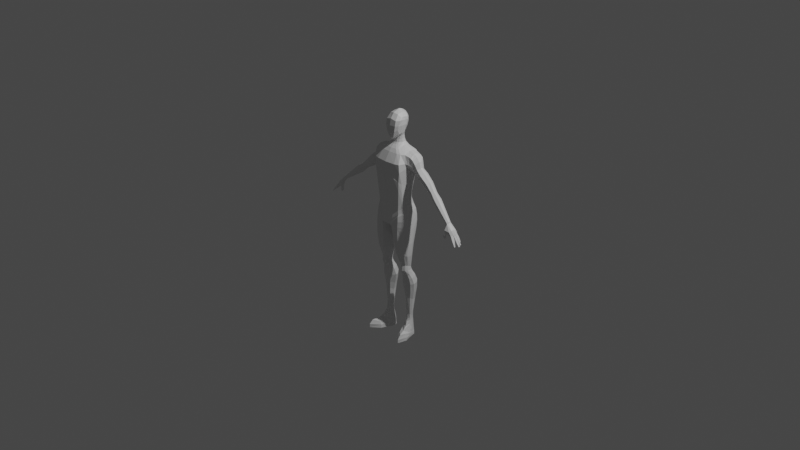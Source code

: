 # Source: basemale.blend  (saved by Blender 3.4.6; exported with 4.5.12 LTS)
import bpy
from mathutils import Matrix  # noqa: F401  (used for matrix-valued properties, if any)

bpy.ops.wm.read_factory_settings(use_empty=True)
scene = bpy.context.scene
scene.name = 'Scene'

# ---- collections
col_collection = bpy.data.collections.new('Collection'); scene.collection.children.link(col_collection)
col_mesh = bpy.data.collections.new('mesh'); scene.collection.children.link(col_mesh)
col_ref = bpy.data.collections.new('ref'); scene.collection.children.link(col_ref)

# ---- materials (node trees are filled in below, after node groups)
mat_material = bpy.data.materials.new('Material')
mat_material.alpha_threshold = 0.0
mat_material.use_transparent_shadow = False
mat_material.roughness = 0.5
mat_material.line_color = (0.0, 0.0, 0.0, 1.0)

# ---- material node trees
mat_material.use_nodes = True; mat_material.node_tree.nodes.clear()
_N = mat_material.node_tree.nodes; _L = mat_material.node_tree.links
n0 = _N.new('ShaderNodeOutputMaterial'); n0.name = 'Material Output'; n0.location = (300, 300)
n1 = _N.new('ShaderNodeBsdfPrincipled'); n1.name = 'Principled BSDF'; n1.location = (10, 300)
n1.distribution = 'GGX'
n1.subsurface_method = 'RANDOM_WALK_SKIN'
n1.inputs[3].default_value = 1.45
n1.inputs[27].default_value = (0.0, 0.0, 0.0, 1.0)
n1.inputs[28].default_value = 1.0
_L.new(n1.outputs[0], n0.inputs[0])
n0.is_active_output = True

# ---- world
world_world = bpy.data.worlds.new('World'); scene.world = world_world
world_world.use_nodes = True; world_world.node_tree.nodes.clear()
_N = world_world.node_tree.nodes; _L = world_world.node_tree.links
n0 = _N.new('ShaderNodeOutputWorld'); n0.name = 'World Output'; n0.location = (300, 300)
n1 = _N.new('ShaderNodeBackground'); n1.name = 'Background'; n1.location = (10, 300)
n1.inputs[0].default_value = (0.05088, 0.05088, 0.05088, 1.0)
_L.new(n1.outputs[0], n0.inputs[0])
n0.is_active_output = True
world_world.color = (0.05088, 0.05088, 0.05088)
world_world.use_sun_shadow = False
world_world.sun_shadow_jitter_overblur = 0.0

# ---- cameras
cam_camera = bpy.data.cameras.new('Camera')
cam_camera.clip_end = 100.0
cam_camera.ortho_scale = 7.314

# ---- lights
light_light = bpy.data.lights.new('Light', 'POINT')
light_light.transmission_factor = 0.0
light_light.energy = 1000.0
light_light.shadow_soft_size = 0.1
light_light.shadow_maximum_resolution = 0.006
light_light.use_absolute_resolution = True

# ---- meshes
me_cube = bpy.data.meshes.new('Cube')
me_cube.from_pydata([(0.1756, 0.07336, 0.777), (0.1608, 0.02189, 0.2875), (0.1661, -0.07752, 0.7695), (0.1618, -0.1099, 0.2573), (0.0, 0.07408, 0.2482), (5.448e-19, -0.133, 0.7781), (0.0, -0.163, 0.1896), (0.0, 0.1014, 0.7823), (0.1616, 0.02609, 0.3867), (0.1682, -0.1264, 0.4755), (0.0, 0.08161, 0.4437), (0.0, -0.1852, 0.5553), (0.1332, -0.1392, 0.2341), (0.1503, 0.08596, 0.7824), (0.1284, 0.04639, 0.272), (0.134, -0.1093, 0.7731), (0.1538, -0.1555, 0.4942), (0.139, 0.05108, 0.3862), (0.1817, 0.06789, 0.6134), (0.1921, -0.07679, 0.637), (0.0, 0.1006, 0.5936), (1.634e-18, -0.1777, 0.5773), (0.1691, -0.1606, 0.6049), (0.1615, 0.08545, 0.5936), (0.07256, 0.06733, 0.2606), (0.0959, -0.1243, 0.7766), (0.113, -0.1789, 0.53), (0.08003, -0.1562, 0.2079), (0.1039, 0.09553, 0.7823), (0.09306, 0.06717, 0.4065), (0.1163, 0.09477, 0.5936), (0.1141, -0.1697, 0.5754), (0.1829, 0.08824, 0.6782), (0.1839, -0.09536, 0.6857), (0.0, 0.116, 0.6883), (0.0, -0.1864, 0.6876), (0.1635, -0.1611, 0.6876), (0.1653, 0.0966, 0.6884), (0.1145, 0.1087, 0.6883), (0.1139, -0.1767, 0.6876), (0.1576, -0.01207, 0.7937), (0.1737, -0.07453, 0.2853), (0.1734, -0.1108, 0.1644), (0.08626, -0.05475, 0.8205), (0.178, -0.07908, 0.4471), (0.06053, 0.07369, 0.8126), (0.1908, -0.06346, 0.1907), (0.2028, -0.0337, 0.5923), (0.1767, -0.07037, 0.2351), (0.0, 0.07916, 0.8107), (0.1725, -0.02615, 0.2979), (0.1585, 0.02501, 0.7937), (0.1639, -0.11, 0.2091), (0.07731, -0.08389, 0.8144), (0.1708, -0.0267, 0.4103), (0.06027, -0.09942, 0.8111), (0.0, 0.09931, 0.1576), (0.2044, 0.005928, 0.5885), (0.0, 0.1101, 0.07583), (0.0, -0.1063, 0.8111), (0.1896, 0.06562, 0.09952), (0.1757, -0.1162, 0.1427), (0.0, 0.09636, 0.02851), (0.0, -0.1714, 0.01469), (0.1369, -0.1508, 0.1143), (0.1555, 0.09339, 0.05652), (0.04975, 0.09836, 0.0351), (0.0436, -0.169, 0.01773), (0.1992, -0.06317, 0.1588), (0.0, -0.06469, -0.006065), (0.008222, -0.06225, -0.003565), (0.2029, -0.007465, 0.1615), (0.0, -0.003245, -0.006065), (0.006582, -0.005349, -0.004667), (0.1363, -0.1422, 0.1389), (0.1293, -0.138, 0.1791), (0.0, -0.1619, 0.1174), (0.0, -0.1658, 0.06999), (0.07048, -0.1555, 0.134), (0.06648, -0.1617, 0.08631), (0.1779, 0.06253, 0.1658), (0.1635, 0.04589, 0.222), (0.1775, -0.01912, 0.2399), (0.1923, -0.01092, 0.1949), (0.06203, 0.1066, 0.09271), (0.06209, 0.09305, 0.1701), (0.128, 0.08096, 0.1876), (0.1429, 0.09127, 0.1264), (0.06532, 0.04121, 0.8462), (0.06537, -0.04047, 0.8442), (0.0, -0.07123, 0.8434), (0.0, 0.06499, 0.8434), (0.05561, 0.04813, 0.8457), (0.04664, -0.05756, 0.8434), (0.02587, -0.06713, 0.8425), (0.03142, 0.05909, 0.844), (0.0633, -0.009095, 0.8598), (0.0, -0.05954, 0.8598), (0.04305, -0.04304, 0.8598), (0.02495, -0.05587, 0.8598), (0.0633, 0.01371, 0.8598), (0.0, 0.05545, 0.8598), (0.04938, 0.0414, 0.8598), (0.0281, 0.05255, 0.8598), (0.08497, -0.0106, 0.8374), (0.08497, 0.01814, 0.8374), (0.08504, 0.0533, 0.82), (0.07893, 0.06446, 0.8162), (0.05663, 0.006632, 0.9354), (0.05746, -0.01008, 0.9324), (0.0, 0.03708, 0.9277), (0.0, -0.0462, 0.9159), (0.04795, 0.02446, 0.9354), (0.04994, -0.02923, 0.9249), (0.03072, 0.03366, 0.9329), (0.03065, -0.04327, 0.9165), (0.02542, -0.04878, 0.8904), (0.04776, 0.03231, 0.8904), (0.02847, 0.04339, 0.8904), (0.0, 0.04592, 0.8904), (0.05654, 0.009445, 0.8904), (0.05654, -0.01048, 0.8904), (0.04357, -0.03472, 0.8904), (0.0, -0.052, 0.8904), (0.2815, 0.05767, 0.6922), (0.2791, -0.05349, 0.6902), (0.2327, 0.0484, 0.5991), (0.2412, -0.04333, 0.6162), (0.2522, 0.06887, 0.6336), (0.2575, -0.05669, 0.6467), (0.2919, -0.009435, 0.7141), (0.2319, -0.0197, 0.5975), (0.2919, 0.02433, 0.7141), (0.2271, 0.007855, 0.5878), (0.1504, -0.02259, -1.102), (0.1723, -0.0112, -1.093), (0.1755, 0.02693, -1.07), (0.16, 0.04786, -1.098), (0.127, -0.01726, -1.092), (0.1417, 0.04922, -1.103), (0.1233, 0.04089, -1.097), (0.1075, 0.005387, -1.072), (0.1784, 0.008774, -1.07), (0.1101, 0.02532, -1.075), (0.06459, -0.1666, -0.01417), (0.06545, 0.08303, -0.01719), (0.1442, 0.07407, -0.03596), (0.209, 0.002972, -0.068), (0.1347, -0.1537, -0.02577), (0.2165, -0.06892, -0.06818), (0.1985, -0.1195, -0.0479), (0.189, 0.0572, -0.05419), (0.02437, -0.06004, -0.01198), (0.02273, -0.00775, -0.01306), (0.06326, 0.08668, 0.006267), (0.2094, 0.007772, -0.02102), (0.217, -0.06822, -0.02134), (0.1897, 0.06199, -0.01944), (0.061, -0.1679, 0.002382), (0.1447, 0.08071, -0.006735), (0.1346, -0.1541, 0.004362), (0.1987, -0.1167, -0.005308), (0.0134, -0.0605, -0.005054), (0.01175, -0.0079, -0.006144), (0.05906, 0.09252, 0.02068), (0.2087, 0.0001532, 0.07026), (0.2108, -0.06724, 0.06871), (0.1922, 0.06585, 0.04004), (0.05588, -0.1685, 0.01006), (0.1527, 0.08788, 0.02509), (0.1383, -0.1524, 0.05932), (0.1898, -0.1165, 0.06868), (0.01081, -0.06137, -0.004309), (0.009166, -0.006625, -0.005405), (0.1144, -0.08406, -0.5109), (0.1803, -0.01126, -0.5109), (0.09395, -0.04212, -0.5109), (0.1399, -0.09379, -0.5109), (0.1435, 0.0293, -0.5109), (0.1657, 0.01637, -0.5109), (0.1809, -0.05029, -0.5109), (0.1695, -0.07577, -0.5109), (0.09371, -0.02371, -0.5109), (0.1129, 0.01862, -0.5109), (0.1148, -0.08428, -0.448), (0.0956, -0.04057, -0.4591), (0.1425, 0.02384, -0.491), (0.1765, -0.04815, -0.4572), (0.09532, -0.02006, -0.4685), (0.1756, -0.01228, -0.4725), (0.139, -0.09167, -0.4476), (0.1628, 0.012, -0.486), (0.1663, -0.07278, -0.4488), (0.1136, 0.01591, -0.4879), (0.19, 0.0001146, -0.5442), (0.1404, -0.06263, -0.5759), (0.1722, 0.02427, -0.5353), (0.1778, -0.04766, -0.5693), (0.1069, 0.02623, -0.5346), (0.108, -0.05514, -0.5695), (0.08289, -0.02477, -0.5593), (0.1447, 0.03527, -0.5311), (0.1914, -0.03191, -0.5609), (0.08327, -0.01, -0.5499), (0.1879, 0.04186, -0.8634), (0.1466, -0.02767, -0.8386), (0.174, 0.07345, -0.8235), (0.1771, -0.013, -0.8472), (0.1178, 0.07589, -0.8226), (0.1189, -0.01925, -0.8475), (0.09713, 0.01768, -0.8633), (0.1492, 0.08281, -0.8082), (0.1893, 0.0128, -0.8663), (0.09989, 0.04306, -0.8523), (0.1084, -0.02779, -0.7671), (0.08024, 0.01941, -0.7801), (0.1503, 0.09219, -0.7157), (0.204, 0.01241, -0.7819), (0.08349, 0.04474, -0.7709), (0.2035, 0.05147, -0.769), (0.1461, -0.03904, -0.7554), (0.1838, 0.08086, -0.7341), (0.1885, -0.01925, -0.7668), (0.1067, 0.08375, -0.7331), (0.0926, -0.03763, -0.6758), (0.05451, 0.009791, -0.6691), (0.1479, 0.0849, -0.6355), (0.219, 0.001966, -0.6704), (0.05401, 0.03257, -0.6659), (0.2181, 0.04263, -0.6605), (0.1418, -0.04892, -0.6779), (0.1913, 0.07265, -0.6443), (0.1978, -0.02865, -0.6756), (0.09004, 0.07539, -0.6435), (0.07481, -0.1553, -0.1455), (0.03328, -0.07614, -0.151), (0.1458, 0.04423, -0.1819), (0.2148, -0.07327, -0.1886), (0.03215, -0.03253, -0.159), (0.207, -0.009547, -0.1978), (0.1376, -0.1579, -0.1525), (0.1884, 0.02535, -0.1976), (0.1988, -0.1194, -0.1716), (0.07662, 0.04408, -0.1673), (0.1989, -0.02062, -0.3437), (0.1381, -0.1345, -0.3077), (0.1791, 0.01233, -0.3503), (0.1856, -0.1087, -0.3168), (0.09138, 0.02365, -0.3362), (0.09286, -0.1324, -0.3042), (0.05826, -0.06807, -0.3127), (0.1444, 0.02769, -0.345), (0.2019, -0.07659, -0.3296), (0.05755, -0.03447, -0.3223), (0.09864, -0.04638, -0.6112), (0.06576, -0.007488, -0.6027), (0.1465, 0.06009, -0.5718), (0.2079, -0.01497, -0.6042), (0.06569, 0.01128, -0.5965), (0.2067, 0.02137, -0.5909), (0.1411, -0.05577, -0.6154), (0.1834, 0.04846, -0.5783), (0.1898, -0.03815, -0.611), (0.09672, 0.05081, -0.5776), (0.1786, 0.02536, -1.035), (0.1466, -0.01711, -1.048), (0.1633, 0.04432, -1.033), (0.1695, -0.009372, -1.044), (0.1237, 0.04506, -1.033), (0.1241, -0.01281, -1.044), (0.1073, 0.008461, -1.036), (0.1472, 0.05176, -1.033), (0.1788, 0.008115, -1.037), (0.1096, 0.02737, -1.034), (0.1543, -0.03537, -1.126), (0.1755, -0.0121, -1.115), (0.1749, 0.02862, -1.096), (0.1595, 0.05049, -1.124), (0.126, -0.01799, -1.114), (0.1401, 0.05377, -1.13), (0.1222, 0.04416, -1.124), (0.1087, 0.0004547, -1.097), (0.1784, 0.008197, -1.097), (0.1096, 0.02592, -1.101), (0.1708, -0.06891, -1.169), (0.1843, -0.1134, -1.198), (0.2116, -0.1864, -1.206), (0.2179, -0.2242, -1.248), (0.2166, -0.2239, -1.288), (0.1325, 0.06457, -1.167), (0.1287, 0.06883, -1.201), (0.1243, 0.07248, -1.238), (0.1231, 0.072, -1.259), (0.1218, 0.07218, -1.288), (0.165, 0.05241, -1.203), (0.1003, 0.0427, -1.202), (0.1684, 0.05331, -1.237), (0.09197, 0.04091, -1.237), (0.1704, 0.05443, -1.26), (0.088, 0.04162, -1.26), (0.1723, 0.05546, -1.288), (0.08404, 0.04307, -1.288), (0.1624, 0.05195, -1.164), (0.1101, 0.04483, -1.163), (0.1762, 0.03269, -1.157), (0.09649, 0.02442, -1.156), (0.1842, 0.03058, -1.204), (0.08198, 0.02397, -1.202), (0.1891, 0.02987, -1.236), (0.07413, 0.02129, -1.238), (0.195, 0.02907, -1.262), (0.07217, 0.02057, -1.264), (0.1976, 0.02846, -1.288), (0.07038, 0.01959, -1.288), (0.2084, -0.0201, -1.288), (0.0745, -0.03071, -1.288), (0.1735, -0.08412, -1.288), (0.1425, -0.004257, -1.288), (0.127, 0.03568, -1.288), (0.2182, -0.05885, -1.288), (0.1017, -0.08485, -1.288), (0.1996, -0.007464, -1.207), (0.08775, -0.01864, -1.207), (0.2041, -0.01314, -1.242), (0.08165, -0.02201, -1.242), (0.1882, 0.00464, -1.15), (0.1031, -0.005663, -1.151), (0.2073, -0.01579, -1.262), (0.0777, -0.02717, -1.262), (0.1069, -0.05544, -1.21), (0.201, -0.03738, -1.21), (0.1004, -0.06741, -1.243), (0.2127, -0.04625, -1.244), (0.1244, -0.02947, -1.159), (0.1829, -0.01806, -1.152), (0.1013, -0.07637, -1.265), (0.2164, -0.05249, -1.265), (0.2415, -0.1221, -1.288), (0.1255, -0.1469, -1.288), (0.1929, -0.1486, -1.288), (0.1282, -0.1388, -1.253), (0.1485, -0.1346, -1.224), (0.225, -0.1129, -1.218), (0.2406, -0.1134, -1.256), (0.2393, 0.08082, 0.6562), (0.2221, 0.084, 0.6654), (0.2366, 0.06826, 0.7553), (0.2619, 0.06673, 0.7351), (0.2328, -0.05183, 0.6257), (0.2196, -0.05585, 0.6329), (0.2163, -0.02874, 0.603), (0.2245, -0.02398, 0.6023), (0.2229, 0.0571, 0.6047), (0.2116, 0.05927, 0.6103), (0.2638, 0.02691, 0.7563), (0.2222, 0.02635, 0.7786), (0.2216, -0.01204, 0.7787), (0.2635, -0.01155, 0.7564), (0.2126, 0.007791, 0.5916), (0.2192, 0.008478, 0.5907), (0.2573, -0.0633, 0.7316), (0.2297, -0.06546, 0.7507), (0.2253, -0.07483, 0.6755), (0.2418, -0.06774, 0.6663), (0.3015, 0.04646, 0.6376), (0.2994, -0.04166, 0.6362), (0.2528, 0.03759, 0.5828), (0.2619, -0.03334, 0.5938), (0.2738, 0.05507, 0.6057), (0.2769, -0.04469, 0.6108), (0.3114, -0.007043, 0.6531), (0.2513, -0.01596, 0.5812), (0.3114, 0.019, 0.6531), (0.2441, 0.00608, 0.5722), (0.7578, -0.0371, 0.2474), (0.7479, -0.08152, 0.2458), (0.7364, -0.03809, 0.2271), (0.7289, -0.07167, 0.2239), (0.7472, -0.03131, 0.2353), (0.7345, -0.08036, 0.2321), (0.7573, -0.06547, 0.2528), (0.7297, -0.06001, 0.2253), (0.7598, -0.05311, 0.2531), (0.7311, -0.05032, 0.2263), (0.2021, 0.0862, 0.6718), (0.2071, -0.06536, 0.6347), (0.1967, 0.06358, 0.6119), (0.1903, 0.02568, 0.7861), (0.2005, -0.06901, 0.7599), (0.2056, 0.07095, 0.7662), (0.2085, -0.03065, 0.5991), (0.1896, -0.01206, 0.7862), (0.2085, 0.006859, 0.59), (0.2077, -0.08185, 0.6806), (0.4743, -0.03818, 0.4424), (0.4919, -0.03995, 0.4631), (0.4666, -0.02677, 0.4312), (0.4701, 0.02455, 0.4242), (0.462, 0.003272, 0.4194), (0.5043, -0.01612, 0.474), (0.5077, 0.002241, 0.474), (0.4625, -0.0127, 0.4235), (0.5051, 0.02532, 0.4644), (0.4858, 0.03622, 0.4397), (0.4833, -0.03841, 0.471), (0.4527, 0.005195, 0.4269), (0.4988, 0.004385, 0.4822), (0.4764, 0.03862, 0.4474), (0.4655, -0.03673, 0.4501), (0.4574, -0.02523, 0.4389), (0.4607, 0.02681, 0.4319), (0.4955, -0.01422, 0.4822), (0.4533, -0.01106, 0.4311), (0.4959, 0.02771, 0.4724), (0.4859, -0.04009, 0.4325), (0.4785, -0.02884, 0.4213), (0.4818, 0.0217, 0.4145), (0.5156, -0.01836, 0.4636), (0.4745, -0.01499, 0.4137), (0.5162, 0.02261, 0.4543), (0.5032, -0.04184, 0.4529), (0.4739, 0.000735, 0.4097), (0.5189, -0.0002658, 0.4636), (0.4972, 0.03333, 0.43), (0.5386, -0.05834, 0.3849), (0.5292, -0.04501, 0.371), (0.5334, 0.01718, 0.3625), (0.575, -0.03229, 0.4234), (0.5243, -0.02768, 0.3615), (0.5754, 0.01697, 0.4117), (0.5598, -0.06056, 0.4101), (0.5236, -0.008548, 0.3567), (0.5791, -0.009941, 0.4233), (0.5519, 0.03019, 0.3815), (0.4239, -0.04265, 0.5363), (0.3702, 0.006148, 0.4723), (0.4349, 0.01907, 0.5516), (0.3967, 0.05641, 0.5035), (0.3996, -0.04567, 0.5076), (0.3863, -0.03367, 0.492), (0.3782, 0.03803, 0.4823), (0.4349, -0.007251, 0.5516), (0.3772, -0.01564, 0.4813), (0.4258, 0.04761, 0.5379), (0.3519, -0.05103, 0.5998), (0.2948, 0.003864, 0.532), (0.3634, 0.01867, 0.6162), (0.3229, 0.06035, 0.5648), (0.3262, -0.05446, 0.5694), (0.3119, -0.04123, 0.5529), (0.3031, 0.04004, 0.5425), (0.3634, -0.01119, 0.6162), (0.3022, -0.02078, 0.5414), (0.3539, 0.05042, 0.6013), (0.7646, -0.03752, 0.2403), (0.7547, -0.08441, 0.2363), (0.7461, -0.03677, 0.2206), (0.7363, -0.07383, 0.2195), (0.7583, -0.0317, 0.2307), (0.7399, -0.08435, 0.2238), (0.7617, -0.06706, 0.2415), (0.7375, -0.0626, 0.2212), (0.7645, -0.05345, 0.2434), (0.7415, -0.05044, 0.2227), (0.7892, -0.1067, 0.1457), (0.8001, -0.02302, 0.1668), (0.8031, -0.1058, 0.175), (0.8161, -0.02437, 0.1823), (0.7963, -0.03457, 0.1641), (0.7972, -0.05697, 0.1679), (0.7884, -0.08111, 0.1632), (0.8143, -0.08431, 0.1883), (0.8209, -0.05919, 0.191), (0.8213, -0.03712, 0.1888), (0.8106, -0.1009, 0.134), (0.8257, -0.0215, 0.1376), (0.8237, -0.1029, 0.1453), (0.8368, -0.02325, 0.1473), (0.8314, -0.0379, 0.1342), (0.8313, -0.05634, 0.1355), (0.8264, -0.07431, 0.1334), (0.8412, -0.07875, 0.1466), (0.8493, -0.05919, 0.1512), (0.8466, -0.04029, 0.1474), (0.8146, -0.1002, 0.1327), (0.8257, -0.1019, 0.1424), (0.8406, -0.08131, 0.1434), (0.828, -0.07753, 0.1322), (0.8292, -0.07457, 0.1321), (0.8425, -0.07854, 0.1439), (0.8497, -0.06104, 0.148), (0.8336, -0.0585, 0.134), (0.8336, -0.05642, 0.1338), (0.8504, -0.05906, 0.1484), (0.8479, -0.0415, 0.1449), (0.8338, -0.03927, 0.1326), (0.8293, -0.02292, 0.1365), (0.8333, -0.03741, 0.1342), (0.8455, -0.03933, 0.1448), (0.8382, -0.02433, 0.1443), (0.8928, -0.1095, 0.05144), (0.8887, -0.1194, 0.04987), (0.8933, -0.1202, 0.05387), (0.8981, -0.111, 0.05596), (0.9119, -0.07216, 0.04613), (0.909, -0.08295, 0.04487), (0.9179, -0.08561, 0.05281), (0.9227, -0.07386, 0.05557), (0.9051, -0.05047, 0.0541), (0.905, -0.0626, 0.05497), (0.9168, -0.06447, 0.06531), (0.915, -0.05205, 0.0628), (0.8898, -0.03223, 0.08198), (0.884, -0.0313, 0.07685), (0.8862, -0.04105, 0.07576), (0.8942, -0.04232, 0.08278), (0.8545, -0.08793, 0.09891), (0.875, -0.09956, 0.07322), (0.8677, -0.1154, 0.07155), (0.8448, -0.1084, 0.09701), (0.8751, -0.1166, 0.07802), (0.8537, -0.111, 0.1052), (0.8836, -0.102, 0.08062), (0.8663, -0.0901, 0.1087), (0.865, -0.06218, 0.09644), (0.891, -0.06666, 0.06712), (0.8868, -0.08219, 0.06531), (0.8603, -0.07936, 0.09444), (0.8996, -0.08603, 0.07673), (0.8745, -0.08359, 0.1071), (0.9066, -0.06912, 0.08071), (0.8822, -0.0649, 0.1115), (0.8578, -0.0408, 0.103), (0.8814, -0.04504, 0.07678), (0.8812, -0.06238, 0.07802), (0.8576, -0.05968, 0.1043), (0.8982, -0.06505, 0.0928), (0.876, -0.06259, 0.1204), (0.8956, -0.04729, 0.08921), (0.8733, -0.04325, 0.1165), (0.8579, -0.02371, 0.1222), (0.8742, -0.02674, 0.1022), (0.866, -0.02544, 0.09501), (0.8483, -0.0222, 0.1139), (0.8677, -0.03936, 0.09505), (0.8508, -0.03836, 0.1133), (0.8789, -0.04113, 0.1048), (0.8639, -0.04043, 0.1247), (0.7619, -0.08787, 0.1547), (0.7763, -0.1021, 0.1533), (0.7386, -0.106, 0.1752), (0.7508, -0.1135, 0.1821), (0.7696, -0.1117, 0.1621), (0.7373, -0.09202, 0.1742), (0.7598, -0.09804, 0.1309), (0.7622, -0.1092, 0.1202), (0.7364, -0.1083, 0.1381), (0.7398, -0.1205, 0.1389), (0.7566, -0.1188, 0.126), (0.7397, -0.09698, 0.1423), (0.7581, -0.09486, 0.1014), (0.7603, -0.1067, 0.09111), (0.7396, -0.1069, 0.105), (0.7435, -0.1176, 0.1063), (0.7569, -0.1162, 0.09603), (0.7434, -0.09408, 0.1097), (1.34e-18, -0.09231, 0.8941), (0.0, -0.1236, 0.9734), (0.0, -0.1236, 1.046), (0.0, -0.1103, 1.113), (0.0, -0.002863, 1.189), (0.0, 0.08841, 1.142), (4.162e-19, -0.07123, 1.164), (0.0, 0.1002, 1.099), (0.0, 0.09945, 1.044), (0.0, 0.08473, 0.9867), (1.261e-18, 0.05994, 0.9512), (1.34e-18, -0.1127, 0.911), (0.05036, -0.1146, 0.9869), (0.06172, -0.1146, 1.045), (0.06123, -0.104, 1.098), (0.04858, -0.06251, 1.153), (0.03079, -0.1058, 0.9264), (0.07166, -0.08321, 0.9972), (0.08099, -0.08321, 1.045), (0.08784, -0.07029, 1.1), (0.0746, -0.04939, 1.126), (0.06698, -0.06319, 0.9535), (0.01792, -0.08703, 0.9008), (0.04858, -0.01155, 1.165), (0.07803, -0.02175, 1.128), (0.08058, -0.03848, 1.006), (0.0881, -0.03876, 1.045), (0.08762, -0.03028, 1.098), (0.07086, -0.03066, 0.9601), (0.06098, 0.05064, 1.025), (0.06173, 0.06002, 1.11), (0.05439, 0.03888, 0.9936), (0.04103, 0.07422, 1.126), (0.05613, 0.02338, 0.9642), (0.06877, 0.05973, 1.08), (1.608e-18, 0.02927, 1.181), (1.608e-18, 0.05969, 1.165), (0.04687, 0.0194, 1.165), (0.05167, 0.04653, 1.147), (0.08112, 0.00634, 1.125), (0.07816, 0.03777, 1.119), (0.08544, 0.003146, 1.097), (0.08227, 0.03585, 1.094), (0.08522, -0.001403, 1.044), (0.07748, 0.02795, 1.04), (0.07802, -0.004727, 1.008), (0.07048, 0.02043, 1.006), (0.06925, -0.009448, 0.9622), (0.06562, 0.008807, 0.9637), (0.04144, 0.08473, 1.082), (0.03434, 0.09247, 1.097), (0.04724, 0.08046, 1.056), (0.03964, 0.05595, 0.9809), (0.0423, 0.06986, 1.009), (0.03505, 0.04666, 0.9611), (0.0, 0.09982, 1.072), (5.202e-19, 0.07422, 0.9684), (0.161, 0.01964, 0.3139), (0.1655, -0.12, 0.3741), (-0.0002464, 0.06678, 0.2867), (0.0, -0.1764, 0.4159), (0.1298, 0.04464, 0.3052), (0.1468, -0.1496, 0.396), (0.07652, 0.06088, 0.2933), (0.1018, -0.1701, 0.4077), (0.1756, -0.07801, 0.3515), (0.172, -0.02968, 0.3288)], [], [(79, 77, 63, 67), (37, 13, 0, 32), (39, 25, 5, 35), (59, 55, 94, 90), (630, 26, 11, 626), (627, 17, 8, 623), (631, 44, 9, 624), (629, 29, 17, 627), (624, 9, 16, 628), (105, 106, 88, 100), (33, 2, 15, 36), (38, 28, 13, 37), (87, 80, 60, 65), (29, 30, 23, 17), (9, 19, 22, 16), (26, 31, 21, 11), (17, 23, 18, 8), (44, 47, 19, 9), (16, 22, 31, 26), (10, 20, 30, 29), (42, 74, 64, 61), (34, 7, 28, 38), (625, 10, 29, 629), (628, 16, 26, 630), (107, 45, 95, 92), (36, 15, 25, 39), (22, 36, 39, 31), (20, 34, 38, 30), (30, 38, 37, 23), (19, 33, 36, 22), (31, 39, 35, 21), (23, 37, 32, 18), (55, 53, 93, 94), (58, 84, 66, 62), (54, 57, 47, 44), (46, 42, 61, 68), (43, 104, 96, 89), (632, 54, 44, 631), (45, 49, 91, 95), (83, 46, 68, 71), (74, 79, 67, 64), (104, 105, 100, 96), (623, 8, 54, 632), (53, 43, 89, 93), (80, 83, 71, 60), (8, 18, 57, 54), (84, 87, 65, 66), (106, 107, 92, 88), (269, 138, 134, 265), (266, 137, 139, 271), (69, 70, 67, 63), (72, 73, 70, 69), (270, 141, 138, 269), (268, 140, 143, 273), (264, 136, 137, 266), (273, 143, 141, 270), (62, 66, 73, 72), (24, 14, 86, 85), (85, 86, 87, 84), (1, 50, 82, 81), (81, 82, 83, 80), (12, 27, 78, 75), (75, 78, 79, 74), (50, 41, 48, 82), (82, 48, 46, 83), (41, 3, 52, 48), (48, 52, 42, 46), (4, 24, 85, 56), (56, 85, 84, 58), (3, 12, 75, 52), (52, 75, 74, 42), (14, 1, 81, 86), (86, 81, 80, 87), (27, 6, 76, 78), (78, 76, 77, 79), (99, 97, 90, 94), (96, 98, 93, 89), (98, 99, 94, 93), (121, 120, 108, 109), (118, 119, 110, 114), (117, 118, 114, 112), (95, 91, 101, 103), (88, 92, 102, 100), (92, 95, 103, 102), (0, 13, 107, 106), (15, 2, 43, 53), (40, 51, 105, 104), (28, 7, 49, 45), (2, 40, 104, 43), (25, 15, 53, 55), (13, 28, 45, 107), (51, 0, 106, 105), (5, 25, 55, 59), (569, 572, 581, 580), (577, 567, 578, 582), (568, 569, 580, 579), (122, 121, 109, 113), (120, 117, 112, 108), (123, 116, 115, 111), (116, 122, 113, 115), (99, 98, 122, 116), (97, 99, 116, 123), (100, 102, 117, 120), (98, 96, 121, 122), (102, 103, 118, 117), (103, 101, 119, 118), (96, 100, 120, 121), (344, 347, 124, 128), (348, 351, 131, 127), (352, 344, 128, 126), (354, 357, 130, 132), (351, 359, 133, 131), (360, 363, 129, 125), (363, 348, 127, 129), (359, 352, 126, 133), (357, 360, 125, 130), (347, 354, 132, 124), (271, 139, 140, 268), (267, 135, 142, 272), (272, 142, 136, 264), (163, 154, 145, 153), (162, 163, 153, 152), (158, 162, 152, 144), (159, 157, 151, 146), (156, 161, 150, 149), (161, 160, 148, 150), (155, 156, 149, 147), (154, 159, 146, 145), (160, 158, 144, 148), (157, 155, 147, 151), (265, 134, 135, 267), (167, 165, 155, 157), (170, 168, 158, 160), (164, 169, 159, 154), (165, 166, 156, 155), (171, 170, 160, 161), (166, 171, 161, 156), (169, 167, 157, 159), (168, 172, 162, 158), (172, 173, 163, 162), (173, 164, 154, 163), (73, 66, 164, 173), (70, 73, 173, 172), (67, 70, 172, 168), (65, 60, 167, 169), (68, 61, 171, 166), (61, 64, 170, 171), (71, 68, 166, 165), (66, 65, 169, 164), (64, 67, 168, 170), (60, 71, 165, 167), (190, 177, 181, 192), (187, 180, 175, 189), (192, 181, 180, 187), (186, 178, 183, 193), (188, 182, 176, 185), (189, 175, 179, 191), (193, 183, 182, 188), (185, 176, 174, 184), (191, 179, 178, 186), (184, 174, 177, 190), (249, 184, 190, 245), (246, 191, 186, 251), (250, 185, 184, 249), (248, 193, 188, 253), (244, 189, 191, 246), (253, 188, 185, 250), (251, 186, 193, 248), (247, 192, 187, 252), (252, 187, 189, 244), (245, 190, 192, 247), (177, 195, 197, 181), (180, 202, 194, 175), (181, 197, 202, 180), (178, 201, 198, 183), (182, 203, 200, 176), (175, 194, 196, 179), (183, 198, 203, 182), (176, 200, 199, 174), (179, 196, 201, 178), (174, 199, 195, 177), (220, 205, 207, 222), (217, 212, 204, 219), (222, 207, 212, 217), (216, 211, 208, 223), (218, 213, 210, 215), (219, 204, 206, 221), (223, 208, 213, 218), (215, 210, 209, 214), (221, 206, 211, 216), (214, 209, 205, 220), (224, 214, 220, 230), (231, 221, 216, 226), (225, 215, 214, 224), (233, 223, 218, 228), (229, 219, 221, 231), (228, 218, 215, 225), (226, 216, 223, 233), (232, 222, 217, 227), (227, 217, 219, 229), (230, 220, 222, 232), (260, 230, 232, 262), (257, 227, 229, 259), (262, 232, 227, 257), (256, 226, 233, 263), (258, 228, 225, 255), (259, 229, 231, 261), (263, 233, 228, 258), (255, 225, 224, 254), (261, 231, 226, 256), (254, 224, 230, 260), (148, 240, 242, 150), (149, 237, 239, 147), (150, 242, 237, 149), (146, 236, 243, 145), (153, 238, 235, 152), (147, 239, 241, 151), (145, 243, 238, 153), (152, 235, 234, 144), (151, 241, 236, 146), (144, 234, 240, 148), (240, 245, 247, 242), (237, 252, 244, 239), (242, 247, 252, 237), (236, 251, 248, 243), (238, 253, 250, 235), (239, 244, 246, 241), (243, 248, 253, 238), (235, 250, 249, 234), (241, 246, 251, 236), (234, 249, 245, 240), (199, 254, 260, 195), (196, 261, 256, 201), (200, 255, 254, 199), (198, 263, 258, 203), (194, 259, 261, 196), (203, 258, 255, 200), (201, 256, 263, 198), (197, 262, 257, 202), (202, 257, 259, 194), (195, 260, 262, 197), (205, 265, 267, 207), (212, 272, 264, 204), (207, 267, 272, 212), (211, 271, 268, 208), (213, 273, 270, 210), (204, 264, 266, 206), (208, 268, 273, 213), (210, 270, 269, 209), (206, 266, 271, 211), (209, 269, 265, 205), (142, 135, 275, 282), (139, 137, 277, 279), (135, 134, 274, 275), (141, 143, 283, 281), (140, 139, 279, 280), (137, 136, 276, 277), (136, 142, 282, 276), (138, 141, 281, 278), (134, 138, 278, 274), (143, 140, 280, 283), (277, 302, 289, 279), (290, 289, 302, 294), (291, 290, 294, 296), (292, 291, 296, 298), (293, 292, 298, 300), (280, 279, 289, 303), (290, 295, 303, 289), (291, 297, 295, 290), (292, 299, 297, 291), (293, 301, 299, 292), (283, 280, 303, 305), (295, 307, 305, 303), (297, 309, 307, 295), (299, 311, 309, 297), (301, 313, 311, 299), (276, 304, 302, 277), (294, 302, 304, 306), (296, 294, 306, 308), (298, 296, 308, 310), (300, 298, 310, 312), (318, 293, 300, 312), (318, 313, 301, 293), (313, 318, 317, 315), (312, 314, 317, 318), (282, 325, 304, 276), (306, 304, 325, 321), (308, 306, 321, 323), (310, 308, 323, 327), (312, 310, 327, 314), (281, 283, 305, 326), (307, 322, 326, 305), (309, 324, 322, 307), (311, 328, 324, 309), (313, 315, 328, 311), (275, 334, 325, 282), (321, 325, 334, 330), (323, 321, 330, 332), (327, 323, 332, 336), (314, 327, 336, 319), (278, 281, 326, 333), (322, 329, 333, 326), (324, 331, 329, 322), (328, 335, 331, 324), (315, 320, 335, 328), (316, 320, 315, 317), (316, 317, 314, 319), (275, 274, 284, 334), (278, 333, 284, 274), (285, 330, 334, 284), (286, 342, 285), (287, 343, 342, 286), (288, 337, 343, 287), (316, 319, 337, 339), (285, 284, 333, 329), (286, 285, 341), (287, 286, 341, 340), (288, 287, 340, 338), (316, 339, 338, 320), (338, 339, 288), (339, 337, 288), (343, 337, 319, 336), (338, 340, 335, 320), (341, 285, 329, 331), (340, 341, 331, 335), (342, 343, 336, 332), (285, 342, 332, 330), (389, 387, 355, 346), (346, 355, 354, 347), (391, 388, 361, 356), (356, 361, 360, 357), (392, 386, 353, 358), (358, 353, 352, 359), (393, 385, 349, 362), (362, 349, 348, 363), (388, 393, 362, 361), (361, 362, 363, 360), (390, 392, 358, 350), (350, 358, 359, 351), (387, 391, 356, 355), (355, 356, 357, 354), (386, 384, 345, 353), (353, 345, 344, 352), (385, 390, 350, 349), (349, 350, 351, 348), (384, 389, 346, 345), (345, 346, 347, 344), (128, 124, 364, 368), (126, 128, 368, 366), (124, 132, 372, 364), (125, 129, 369, 365), (129, 127, 367, 369), (133, 126, 366, 373), (132, 130, 370, 372), (127, 131, 371, 367), (130, 125, 365, 370), (131, 133, 373, 371), (430, 424, 379, 375), (424, 425, 377, 379), (431, 426, 376, 383), (432, 427, 380, 382), (425, 428, 381, 377), (427, 430, 375, 380), (428, 431, 383, 381), (433, 429, 374, 378), (426, 433, 378, 376), (429, 432, 382, 374), (32, 0, 389, 384), (19, 47, 390, 385), (18, 32, 384, 386), (51, 40, 391, 387), (47, 57, 392, 390), (2, 33, 393, 388), (33, 19, 385, 393), (57, 18, 386, 392), (40, 2, 388, 391), (0, 51, 387, 389), (413, 406, 400, 402), (410, 407, 403, 397), (407, 413, 402, 403), (412, 405, 398, 401), (411, 404, 395, 399), (409, 412, 401, 396), (406, 411, 399, 400), (405, 410, 397, 398), (408, 409, 396, 394), (404, 408, 394, 395), (434, 438, 408, 404), (438, 439, 409, 408), (435, 440, 410, 405), (436, 441, 411, 406), (439, 442, 412, 409), (441, 434, 404, 411), (442, 435, 405, 412), (437, 443, 413, 407), (440, 437, 407, 410), (443, 436, 406, 413), (402, 400, 422, 419), (397, 403, 423, 416), (403, 402, 419, 423), (401, 398, 421, 418), (399, 395, 420, 417), (396, 401, 418, 415), (400, 399, 417, 422), (398, 397, 416, 421), (394, 396, 415, 414), (395, 394, 414, 420), (419, 422, 432, 429), (416, 423, 433, 426), (423, 419, 429, 433), (418, 421, 431, 428), (417, 420, 430, 427), (415, 418, 428, 425), (422, 417, 427, 432), (421, 416, 426, 431), (414, 415, 425, 424), (420, 414, 424, 430), (453, 446, 436, 443), (450, 447, 437, 440), (447, 453, 443, 437), (452, 445, 435, 442), (451, 444, 434, 441), (449, 452, 442, 439), (446, 451, 441, 436), (445, 450, 440, 435), (448, 449, 439, 438), (444, 448, 438, 434), (365, 369, 448, 444), (369, 367, 449, 448), (373, 366, 450, 445), (372, 370, 451, 446), (367, 371, 452, 449), (370, 365, 444, 451), (371, 373, 445, 452), (368, 364, 453, 447), (366, 368, 447, 450), (364, 372, 446, 453), (374, 382, 462, 454), (375, 379, 459, 455), (379, 377, 457, 459), (383, 376, 456, 463), (382, 380, 460, 462), (377, 381, 461, 457), (380, 375, 455, 460), (381, 383, 463, 461), (378, 374, 454, 458), (376, 378, 458, 456), (468, 463, 456, 465), (465, 456, 458, 467), (471, 460, 455, 466), (470, 464, 549, 548), (469, 468, 478, 479), (472, 471, 481, 482), (468, 465, 475, 478), (471, 466, 476, 481), (467, 458, 454, 473), (473, 454, 462, 472), (472, 462, 460, 471), (457, 470, 548, 553), (470, 457, 461, 469), (469, 461, 463, 468), (473, 472, 482, 483), (466, 464, 474, 476), (464, 470, 480, 474), (467, 473, 483, 477), (470, 469, 479, 480), (465, 467, 477, 475), (534, 533, 508, 509), (479, 491, 488, 480), (480, 488, 489, 481), (481, 489, 490, 482), (482, 490, 491, 479), (520, 518, 501, 502), (478, 495, 492, 479), (479, 492, 493, 482), (482, 493, 494, 483), (483, 494, 495, 478), (526, 525, 504, 505), (477, 499, 496, 475), (475, 496, 497, 478), (478, 497, 498, 483), (483, 498, 499, 477), (518, 517, 500, 501), (512, 515, 514, 513), (508, 511, 510, 509), (504, 507, 506, 505), (500, 503, 502, 501), (481, 486, 487, 480), (476, 485, 486, 481), (474, 484, 485, 476), (480, 487, 484, 474), (528, 526, 505, 506), (542, 541, 512, 513), (522, 520, 502, 503), (536, 534, 509, 510), (530, 528, 506, 507), (544, 542, 513, 514), (517, 522, 503, 500), (538, 536, 510, 511), (525, 530, 507, 504), (546, 544, 514, 515), (533, 538, 511, 508), (541, 546, 515, 512), (487, 486, 523, 516), (516, 523, 522, 517), (486, 485, 521, 523), (523, 521, 520, 522), (484, 487, 516, 519), (519, 516, 517, 518), (485, 484, 519, 521), (521, 519, 518, 520), (491, 490, 531, 524), (524, 531, 530, 525), (490, 489, 529, 531), (531, 529, 528, 530), (489, 488, 527, 529), (529, 527, 526, 528), (488, 491, 524, 527), (527, 524, 525, 526), (495, 494, 539, 532), (532, 539, 538, 533), (494, 493, 537, 539), (539, 537, 536, 538), (493, 492, 535, 537), (537, 535, 534, 536), (492, 495, 532, 535), (535, 532, 533, 534), (499, 498, 547, 540), (540, 547, 546, 541), (498, 497, 545, 547), (547, 545, 544, 546), (497, 496, 543, 545), (545, 543, 542, 544), (496, 499, 540, 543), (543, 540, 541, 542), (551, 550, 556, 557), (553, 548, 554, 559), (455, 459, 550, 551), (466, 455, 551, 552), (464, 466, 552, 549), (459, 457, 553, 550), (559, 554, 560, 565), (555, 558, 564, 561), (552, 551, 557, 558), (548, 549, 555, 554), (550, 553, 559, 556), (549, 552, 558, 555), (564, 563, 562, 561), (561, 562, 565, 560), (557, 556, 562, 563), (558, 557, 563, 564), (554, 555, 561, 560), (556, 559, 565, 562), (567, 568, 579, 578), (582, 578, 583, 587), (579, 580, 585, 584), (578, 579, 584, 583), (580, 581, 586, 585), (588, 566, 577, 582), (115, 588, 566, 111), (587, 115, 588, 582), (570, 589, 581, 572), (586, 581, 589, 590), (584, 585, 593, 592), (587, 583, 591, 594), (583, 584, 592, 591), (585, 586, 590, 593), (115, 113, 594, 587), (601, 603, 589, 570), (604, 598, 596, 606), (606, 596, 600, 608), (608, 600, 595, 610), (610, 595, 597, 612), (612, 597, 599, 614), (591, 611, 613, 594), (611, 612, 614, 613), (592, 609, 611, 591), (609, 610, 612, 611), (593, 607, 609, 592), (607, 608, 610, 609), (590, 605, 607, 593), (605, 606, 608, 607), (589, 603, 605, 590), (603, 604, 606, 605), (571, 598, 604, 602), (602, 604, 603, 601), (109, 613, 594, 113), (108, 614, 613, 109), (112, 599, 614, 108), (573, 616, 598, 571), (598, 616, 615, 596), (596, 615, 617, 600), (600, 617, 619, 595), (595, 619, 618, 597), (597, 618, 620, 599), (114, 620, 599, 112), (573, 621, 615, 616), (621, 574, 617, 615), (574, 575, 619, 617), (618, 619, 575, 622), (622, 576, 620, 618), (114, 110, 576, 620), (1, 623, 632, 50), (50, 632, 631, 41), (12, 628, 630, 27), (4, 625, 629, 24), (3, 624, 628, 12), (24, 629, 627, 14), (41, 631, 624, 3), (14, 627, 623, 1), (27, 630, 626, 6)])
_uv = me_cube.uv_layers.new(name='UVMap')
_uv.uv.foreach_set('vector', [0.375, 0.7969, 0.375, 0.875, 0.375, 0.875, 0.375, 0.7916, 0.5842, 0.4848, 0.625, 0.4848, 0.625, 0.4951, 0.5842, 0.4951, 0.5842, 0.7969, 0.625, 0.7969, 0.625, 0.875, 0.5842, 0.875, 0.625, 0.875, 0.625, 0.7969, 0.625, 0.7969, 0.625, 0.875, 0.467, 0.7969, 0.5142, 0.7969, 0.5255, 0.875, 0.4745, 0.875, 0.3916, 0.4848, 0.4394, 0.4871, 0.446, 0.5, 0.4024, 0.5, 0.4316, 0.6435, 0.4806, 0.6435, 0.4926, 0.7153, 0.4435, 0.7153, 0.3887, 0.4457, 0.4526, 0.4526, 0.4394, 0.4871, 0.3916, 0.4848, 0.4435, 0.7153, 0.4926, 0.7153, 0.4996, 0.7388, 0.4574, 0.7413, 0.625, 0.5717, 0.625, 0.5, 0.625, 0.5, 0.625, 0.5717, 0.5842, 0.7253, 0.625, 0.7253, 0.625, 0.7525, 0.5842, 0.7525, 0.5842, 0.4482, 0.625, 0.4482, 0.625, 0.4848, 0.5842, 0.4848, 0.375, 0.4848, 0.3752, 0.4972, 0.3745, 0.5046, 0.375, 0.4848, 0.4526, 0.4526, 0.5434, 0.4482, 0.5434, 0.4848, 0.4394, 0.4871, 0.4926, 0.7153, 0.552, 0.7211, 0.5499, 0.7525, 0.4996, 0.7388, 0.5142, 0.7969, 0.5293, 0.7969, 0.5347, 0.875, 0.5255, 0.875, 0.4394, 0.4871, 0.5434, 0.4848, 0.5434, 0.4951, 0.446, 0.5, 0.4806, 0.6435, 0.5352, 0.6429, 0.552, 0.7211, 0.4926, 0.7153, 0.4996, 0.7388, 0.5499, 0.7525, 0.5293, 0.7969, 0.5142, 0.7969, 0.469, 0.375, 0.5434, 0.375, 0.5434, 0.4482, 0.4526, 0.4526, 0.375, 0.726, 0.375, 0.7525, 0.375, 0.7525, 0.3735, 0.7249, 0.5842, 0.375, 0.625, 0.375, 0.625, 0.4482, 0.5842, 0.4482, 0.3884, 0.375, 0.469, 0.375, 0.4526, 0.4526, 0.3887, 0.4457, 0.4574, 0.7413, 0.4996, 0.7388, 0.5142, 0.7969, 0.467, 0.7969, 0.625, 0.4853, 0.625, 0.4489, 0.625, 0.459, 0.625, 0.4938, 0.5842, 0.7525, 0.625, 0.7525, 0.625, 0.7969, 0.5842, 0.7969, 0.5499, 0.7525, 0.5842, 0.7525, 0.5842, 0.7969, 0.5293, 0.7969, 0.5434, 0.375, 0.5842, 0.375, 0.5842, 0.4482, 0.5434, 0.4482, 0.5434, 0.4482, 0.5842, 0.4482, 0.5842, 0.4848, 0.5434, 0.4848, 0.552, 0.7211, 0.5842, 0.7253, 0.5842, 0.7525, 0.5499, 0.7525, 0.5293, 0.7969, 0.5842, 0.7969, 0.5842, 0.875, 0.5347, 0.875, 0.5434, 0.4848, 0.5842, 0.4848, 0.5842, 0.4951, 0.5434, 0.4951, 0.625, 0.7969, 0.625, 0.7525, 0.625, 0.7525, 0.625, 0.7969, 0.375, 0.375, 0.375, 0.4482, 0.375, 0.4367, 0.375, 0.375, 0.4581, 0.5717, 0.5381, 0.5708, 0.5352, 0.6429, 0.4806, 0.6435, 0.3771, 0.6435, 0.375, 0.726, 0.3735, 0.7249, 0.3759, 0.6435, 0.625, 0.7153, 0.625, 0.6435, 0.625, 0.6435, 0.625, 0.7153, 0.4157, 0.5717, 0.4581, 0.5717, 0.4806, 0.6435, 0.4316, 0.6435, 0.625, 0.4489, 0.625, 0.375, 0.625, 0.375, 0.625, 0.459, 0.3773, 0.5717, 0.3771, 0.6435, 0.3759, 0.6435, 0.376, 0.5717, 0.375, 0.7525, 0.375, 0.7969, 0.375, 0.7916, 0.375, 0.7525, 0.625, 0.6435, 0.625, 0.5717, 0.625, 0.5717, 0.625, 0.6435, 0.4024, 0.5, 0.446, 0.5, 0.4581, 0.5717, 0.4157, 0.5717, 0.625, 0.7525, 0.625, 0.7153, 0.625, 0.7153, 0.625, 0.7525, 0.3752, 0.4972, 0.3773, 0.5717, 0.376, 0.5717, 0.3745, 0.5046, 0.446, 0.5, 0.5434, 0.4951, 0.5381, 0.5708, 0.4581, 0.5717, 0.375, 0.4482, 0.375, 0.4848, 0.375, 0.4848, 0.375, 0.4367, 0.625, 0.5, 0.625, 0.4853, 0.625, 0.4938, 0.625, 0.5, 0.375, 0.7968, 0.375, 0.8058, 0.3752, 0.7547, 0.3752, 0.7555, 0.3745, 0.4954, 0.3745, 0.4964, 0.3751, 0.4856, 0.3751, 0.4849, 0.25, 0.6435, 0.2825, 0.6435, 0.3445, 0.7457, 0.2586, 0.7496, 0.25, 0.5717, 0.2825, 0.5717, 0.2825, 0.6435, 0.25, 0.6435, 0.3026, 0.6429, 0.305, 0.6253, 0.3199, 0.7232, 0.3234, 0.745, 0.3237, 0.5001, 0.3232, 0.5, 0.3111, 0.5523, 0.3073, 0.5613, 0.3759, 0.5694, 0.376, 0.5717, 0.3745, 0.4964, 0.3745, 0.4954, 0.3073, 0.5613, 0.3111, 0.5523, 0.305, 0.6253, 0.3026, 0.6429, 0.2592, 0.4897, 0.3168, 0.4912, 0.2825, 0.5717, 0.25, 0.5717, 0.375, 0.4438, 0.3789, 0.4848, 0.375, 0.4848, 0.375, 0.4307, 0.375, 0.4307, 0.375, 0.4848, 0.375, 0.4848, 0.375, 0.4482, 0.3904, 0.5, 0.3973, 0.5717, 0.3796, 0.5717, 0.376, 0.4992, 0.376, 0.4992, 0.3796, 0.5717, 0.3773, 0.5717, 0.3752, 0.4972, 0.375, 0.7461, 0.375, 0.7969, 0.375, 0.7969, 0.375, 0.7505, 0.375, 0.7505, 0.375, 0.7969, 0.375, 0.7969, 0.375, 0.7525, 0.3973, 0.5717, 0.39, 0.6435, 0.3792, 0.6435, 0.3796, 0.5717, 0.3796, 0.5717, 0.3792, 0.6435, 0.3771, 0.6435, 0.3773, 0.5717, 0.39, 0.6435, 0.375, 0.7153, 0.375, 0.7229, 0.3792, 0.6435, 0.3792, 0.6435, 0.375, 0.7229, 0.375, 0.726, 0.3771, 0.6435, 0.379, 0.375, 0.375, 0.4438, 0.375, 0.4307, 0.375, 0.375, 0.375, 0.375, 0.375, 0.4307, 0.375, 0.4482, 0.375, 0.375, 0.375, 0.7153, 0.375, 0.7461, 0.375, 0.7505, 0.375, 0.7229, 0.375, 0.7229, 0.375, 0.7505, 0.375, 0.7525, 0.375, 0.726, 0.3789, 0.4848, 0.3904, 0.5, 0.376, 0.4992, 0.375, 0.4848, 0.375, 0.4848, 0.376, 0.4992, 0.3752, 0.4972, 0.375, 0.4848, 0.375, 0.7969, 0.375, 0.875, 0.375, 0.875, 0.375, 0.7969, 0.375, 0.7969, 0.375, 0.875, 0.375, 0.875, 0.375, 0.7969, 0.6848, 0.7285, 0.75, 0.7322, 0.75, 0.75, 0.6742, 0.7469, 0.625, 0.6435, 0.6548, 0.6738, 0.6402, 0.7372, 0.625, 0.7153, 0.6548, 0.6738, 0.6848, 0.7285, 0.6742, 0.7469, 0.6402, 0.7372, 0.625, 0.6435, 0.625, 0.5717, 0.482, 0.4409, 0.482, 0.4962, 0.6768, 0.5152, 0.75, 0.5152, 0.75, 0.5152, 0.6768, 0.5152, 0.6402, 0.5717, 0.6768, 0.5152, 0.6768, 0.5152, 0.5555, 0.496, 0.6648, 0.5042, 0.75, 0.5, 0.75, 0.5152, 0.6768, 0.5152, 0.625, 0.5, 0.6281, 0.511, 0.6446, 0.5649, 0.625, 0.5717, 0.6281, 0.511, 0.6648, 0.5042, 0.6768, 0.5152, 0.6446, 0.5649, 0.625, 0.4951, 0.625, 0.4848, 0.625, 0.4853, 0.625, 0.5, 0.625, 0.7525, 0.625, 0.7253, 0.625, 0.7153, 0.625, 0.7525, 0.625, 0.6435, 0.625, 0.5717, 0.625, 0.5717, 0.625, 0.6435, 0.625, 0.4482, 0.625, 0.375, 0.625, 0.375, 0.625, 0.4489, 0.625, 0.7253, 0.625, 0.6435, 0.625, 0.6435, 0.625, 0.7153, 0.625, 0.7969, 0.625, 0.7525, 0.625, 0.7525, 0.625, 0.7969, 0.625, 0.4848, 0.625, 0.4482, 0.625, 0.4489, 0.625, 0.4853, 0.625, 0.5717, 0.625, 0.4951, 0.625, 0.5, 0.625, 0.5717, 0.625, 0.875, 0.625, 0.7969, 0.625, 0.7969, 0.625, 0.875, 0.0, 0.0, 0.0, 0.0, 0.0, 0.0, 0.0, 0.0, 0.0, 0.0, 0.0, 0.0, 0.0, 0.0, 0.0, 0.0, 0.0, 0.0, 0.0, 0.0, 0.0, 0.0, 0.0, 0.0, 0.6485, 0.6594, 0.625, 0.6435, 0.482, 0.4962, 0.5555, 0.5583, 0.625, 0.5717, 0.6402, 0.5717, 0.5555, 0.496, 0.482, 0.4409, 0.75, 0.7322, 0.6844, 0.7285, 0.6768, 0.7281, 0.75, 0.7322, 0.6844, 0.7285, 0.6485, 0.6594, 0.5555, 0.5583, 0.6768, 0.7281, 0.6848, 0.7285, 0.6548, 0.6738, 0.6485, 0.6594, 0.6844, 0.7285, 0.75, 0.7322, 0.6848, 0.7285, 0.6844, 0.7285, 0.75, 0.7322, 0.625, 0.5717, 0.6446, 0.5649, 0.6402, 0.5717, 0.625, 0.5717, 0.6548, 0.6738, 0.625, 0.6435, 0.625, 0.6435, 0.6485, 0.6594, 0.6446, 0.5649, 0.6768, 0.5152, 0.6768, 0.5152, 0.6402, 0.5717, 0.6768, 0.5152, 0.75, 0.5152, 0.75, 0.5152, 0.6768, 0.5152, 0.625, 0.6435, 0.625, 0.5717, 0.625, 0.5717, 0.625, 0.6435, 0.5842, 0.5, 0.6203, 0.5, 0.618, 0.5, 0.5842, 0.5, 0.5499, 0.7153, 0.5431, 0.6419, 0.5434, 0.6435, 0.5499, 0.7153, 0.5434, 0.5, 0.5842, 0.5, 0.5842, 0.5, 0.5434, 0.5, 0.625, 0.5717, 0.625, 0.6435, 0.625, 0.6435, 0.625, 0.5717, 0.5431, 0.6419, 0.5429, 0.5712, 0.5434, 0.5717, 0.5434, 0.6435, 0.6203, 0.7153, 0.5842, 0.7153, 0.5875, 0.7153, 0.618, 0.7153, 0.5842, 0.7153, 0.5499, 0.7153, 0.5499, 0.7153, 0.5875, 0.7153, 0.5429, 0.5712, 0.5434, 0.5, 0.5434, 0.5, 0.5434, 0.5717, 0.625, 0.6435, 0.6203, 0.7153, 0.618, 0.7153, 0.625, 0.6435, 0.6203, 0.5, 0.625, 0.5717, 0.625, 0.5717, 0.618, 0.5, 0.3751, 0.4849, 0.3751, 0.4856, 0.375, 0.4482, 0.375, 0.4482, 0.3735, 0.7231, 0.374, 0.7063, 0.3759, 0.6321, 0.3759, 0.6435, 0.3759, 0.6435, 0.3759, 0.6321, 0.376, 0.5717, 0.3759, 0.5694, 0.2919, 0.5732, 0.3253, 0.4993, 0.3272, 0.5007, 0.2923, 0.5732, 0.2918, 0.6387, 0.2919, 0.5732, 0.2923, 0.5732, 0.2922, 0.6386, 0.3275, 0.7452, 0.2918, 0.6387, 0.2922, 0.6386, 0.3245, 0.7439, 0.3749, 0.4802, 0.3744, 0.4983, 0.3744, 0.4977, 0.3749, 0.4798, 0.3759, 0.6398, 0.3739, 0.7095, 0.374, 0.7149, 0.3759, 0.6435, 0.3739, 0.7095, 0.375, 0.7622, 0.375, 0.7625, 0.374, 0.7149, 0.3755, 0.5495, 0.3759, 0.6398, 0.3759, 0.6435, 0.3755, 0.5566, 0.375, 0.4477, 0.3749, 0.4802, 0.3749, 0.4798, 0.375, 0.4481, 0.375, 0.7622, 0.375, 0.7958, 0.375, 0.796, 0.375, 0.7625, 0.3744, 0.4983, 0.3755, 0.5495, 0.3755, 0.5566, 0.3744, 0.4977, 0.3752, 0.7555, 0.3752, 0.7547, 0.374, 0.7063, 0.3735, 0.7231, 0.3744, 0.5014, 0.3758, 0.5606, 0.3755, 0.5495, 0.3744, 0.4983, 0.375, 0.7573, 0.375, 0.7937, 0.375, 0.7958, 0.375, 0.7622, 0.375, 0.4422, 0.3749, 0.4825, 0.3749, 0.4802, 0.375, 0.4477, 0.3758, 0.5606, 0.3759, 0.6435, 0.3759, 0.6398, 0.3755, 0.5495, 0.3737, 0.7172, 0.375, 0.7573, 0.375, 0.7622, 0.3739, 0.7095, 0.3759, 0.6435, 0.3737, 0.7172, 0.3739, 0.7095, 0.3759, 0.6398, 0.3749, 0.4825, 0.3744, 0.5014, 0.3744, 0.4983, 0.3749, 0.4802, 0.336, 0.7455, 0.2871, 0.6411, 0.2918, 0.6387, 0.3275, 0.7452, 0.2871, 0.6411, 0.2872, 0.5725, 0.2919, 0.5732, 0.2918, 0.6387, 0.2872, 0.5725, 0.321, 0.4952, 0.3253, 0.4993, 0.2919, 0.5732, 0.2825, 0.5717, 0.3168, 0.4912, 0.321, 0.4952, 0.2872, 0.5725, 0.2825, 0.6435, 0.2825, 0.5717, 0.2872, 0.5725, 0.2871, 0.6411, 0.3445, 0.7457, 0.2825, 0.6435, 0.2871, 0.6411, 0.336, 0.7455, 0.375, 0.4848, 0.3745, 0.5046, 0.3744, 0.5014, 0.3749, 0.4825, 0.3759, 0.6435, 0.3735, 0.7249, 0.3737, 0.7172, 0.3759, 0.6435, 0.3735, 0.7249, 0.375, 0.7525, 0.375, 0.7573, 0.3737, 0.7172, 0.376, 0.5717, 0.3759, 0.6435, 0.3759, 0.6435, 0.3758, 0.5606, 0.375, 0.4367, 0.375, 0.4848, 0.3749, 0.4825, 0.375, 0.4422, 0.375, 0.7525, 0.375, 0.7916, 0.375, 0.7937, 0.375, 0.7573, 0.3745, 0.5046, 0.376, 0.5717, 0.3758, 0.5606, 0.3744, 0.5014, 0.3751, 0.7592, 0.3751, 0.7589, 0.3737, 0.7166, 0.3737, 0.7159, 0.3759, 0.6435, 0.3759, 0.6435, 0.3757, 0.5597, 0.3757, 0.5588, 0.3737, 0.7159, 0.3737, 0.7166, 0.3759, 0.6435, 0.3759, 0.6435, 0.375, 0.4822, 0.375, 0.4824, 0.375, 0.4481, 0.375, 0.4481, 0.2972, 0.5726, 0.2977, 0.5725, 0.2976, 0.6408, 0.2972, 0.6406, 0.3757, 0.5588, 0.3757, 0.5597, 0.3744, 0.498, 0.3744, 0.4979, 0.3256, 0.5004, 0.3254, 0.5004, 0.2977, 0.5725, 0.2972, 0.5726, 0.2972, 0.6406, 0.2976, 0.6408, 0.3239, 0.7444, 0.324, 0.7444, 0.3744, 0.4979, 0.3744, 0.498, 0.375, 0.4824, 0.375, 0.4822, 0.375, 0.7963, 0.375, 0.7964, 0.3751, 0.7589, 0.3751, 0.7592, 0.375, 0.7963, 0.375, 0.7963, 0.3751, 0.7592, 0.3751, 0.76, 0.3744, 0.4979, 0.3744, 0.4979, 0.375, 0.4822, 0.375, 0.4816, 0.2959, 0.6401, 0.2972, 0.6406, 0.324, 0.7444, 0.3241, 0.7443, 0.326, 0.5005, 0.3256, 0.5004, 0.2972, 0.5726, 0.296, 0.5728, 0.3757, 0.5564, 0.3757, 0.5588, 0.3744, 0.4979, 0.3744, 0.4979, 0.296, 0.5728, 0.2972, 0.5726, 0.2972, 0.6406, 0.2959, 0.6401, 0.375, 0.4816, 0.375, 0.4822, 0.375, 0.4481, 0.375, 0.4481, 0.3738, 0.7143, 0.3737, 0.7159, 0.3759, 0.6435, 0.3759, 0.6435, 0.3759, 0.6435, 0.3759, 0.6435, 0.3757, 0.5588, 0.3757, 0.5564, 0.3751, 0.76, 0.3751, 0.7592, 0.3737, 0.7159, 0.3738, 0.7143, 0.3751, 0.7589, 0.3751, 0.7586, 0.3737, 0.717, 0.3737, 0.7166, 0.3759, 0.6435, 0.3759, 0.6435, 0.3757, 0.5602, 0.3757, 0.5597, 0.3737, 0.7166, 0.3737, 0.717, 0.3759, 0.6435, 0.3759, 0.6435, 0.375, 0.4824, 0.375, 0.4826, 0.375, 0.4481, 0.375, 0.4481, 0.2977, 0.5725, 0.2979, 0.5725, 0.2979, 0.641, 0.2976, 0.6408, 0.3757, 0.5597, 0.3757, 0.5602, 0.3744, 0.498, 0.3744, 0.498, 0.3254, 0.5004, 0.3253, 0.5004, 0.2979, 0.5725, 0.2977, 0.5725, 0.2976, 0.6408, 0.2979, 0.641, 0.3239, 0.7445, 0.3239, 0.7444, 0.3744, 0.498, 0.3744, 0.498, 0.375, 0.4826, 0.375, 0.4824, 0.375, 0.7964, 0.375, 0.7964, 0.3751, 0.7586, 0.3751, 0.7589, 0.3751, 0.7574, 0.3751, 0.7568, 0.3736, 0.7207, 0.3736, 0.7197, 0.3759, 0.6435, 0.3759, 0.6435, 0.3759, 0.5661, 0.3758, 0.5646, 0.3736, 0.7197, 0.3736, 0.7207, 0.3759, 0.6435, 0.3759, 0.6435, 0.375, 0.4836, 0.375, 0.484, 0.375, 0.4482, 0.375, 0.4482, 0.3035, 0.5733, 0.3045, 0.5621, 0.3008, 0.6422, 0.3002, 0.6419, 0.3758, 0.5646, 0.3759, 0.5661, 0.3744, 0.4981, 0.3744, 0.4981, 0.3246, 0.5002, 0.3243, 0.5002, 0.3045, 0.5621, 0.3035, 0.5733, 0.3002, 0.6419, 0.3008, 0.6422, 0.3236, 0.7448, 0.3237, 0.7447, 0.3744, 0.4981, 0.3744, 0.4981, 0.375, 0.484, 0.375, 0.4836, 0.375, 0.7966, 0.375, 0.7966, 0.3751, 0.7568, 0.3751, 0.7574, 0.375, 0.7965, 0.375, 0.7966, 0.3751, 0.7574, 0.3751, 0.7579, 0.3744, 0.498, 0.3744, 0.4981, 0.375, 0.4836, 0.375, 0.4832, 0.2992, 0.6415, 0.3002, 0.6419, 0.3237, 0.7447, 0.3238, 0.7446, 0.3249, 0.5003, 0.3246, 0.5002, 0.3035, 0.5733, 0.2993, 0.5723, 0.3758, 0.5628, 0.3758, 0.5646, 0.3744, 0.4981, 0.3744, 0.498, 0.2993, 0.5723, 0.3035, 0.5733, 0.3002, 0.6419, 0.2992, 0.6415, 0.375, 0.4832, 0.375, 0.4836, 0.375, 0.4482, 0.375, 0.4482, 0.3736, 0.7186, 0.3736, 0.7197, 0.3759, 0.6435, 0.3759, 0.6435, 0.3759, 0.6435, 0.3759, 0.6435, 0.3758, 0.5646, 0.3758, 0.5628, 0.3751, 0.7579, 0.3751, 0.7574, 0.3736, 0.7197, 0.3736, 0.7186, 0.3751, 0.7583, 0.3751, 0.7579, 0.3736, 0.7186, 0.3737, 0.7178, 0.3759, 0.6435, 0.3759, 0.6435, 0.3758, 0.5628, 0.3758, 0.5615, 0.3737, 0.7178, 0.3736, 0.7186, 0.3759, 0.6435, 0.3759, 0.6435, 0.375, 0.4829, 0.375, 0.4832, 0.375, 0.4482, 0.375, 0.4482, 0.2986, 0.5724, 0.2993, 0.5723, 0.2992, 0.6415, 0.2986, 0.6412, 0.3758, 0.5615, 0.3758, 0.5628, 0.3744, 0.498, 0.3744, 0.498, 0.3251, 0.5003, 0.3249, 0.5003, 0.2993, 0.5723, 0.2986, 0.5724, 0.2986, 0.6412, 0.2992, 0.6415, 0.3238, 0.7446, 0.3238, 0.7445, 0.3744, 0.498, 0.3744, 0.498, 0.375, 0.4832, 0.375, 0.4829, 0.375, 0.7965, 0.375, 0.7965, 0.3751, 0.7579, 0.3751, 0.7583, 0.375, 0.7625, 0.375, 0.7609, 0.374, 0.7033, 0.374, 0.7149, 0.3759, 0.6435, 0.3758, 0.6276, 0.3754, 0.5449, 0.3755, 0.5566, 0.374, 0.7149, 0.374, 0.7033, 0.3758, 0.6276, 0.3759, 0.6435, 0.3749, 0.4798, 0.3749, 0.481, 0.375, 0.4481, 0.375, 0.4481, 0.2923, 0.5732, 0.2947, 0.5729, 0.2947, 0.6396, 0.2922, 0.6386, 0.3755, 0.5566, 0.3754, 0.5449, 0.3744, 0.4978, 0.3744, 0.4977, 0.3272, 0.5007, 0.3264, 0.5005, 0.2947, 0.5729, 0.2923, 0.5732, 0.2922, 0.6386, 0.2947, 0.6396, 0.3222, 0.737, 0.3245, 0.7439, 0.3744, 0.4977, 0.3744, 0.4978, 0.3749, 0.481, 0.3749, 0.4798, 0.375, 0.796, 0.375, 0.7977, 0.375, 0.7609, 0.375, 0.7625, 0.375, 0.7609, 0.3751, 0.76, 0.3738, 0.7143, 0.374, 0.7033, 0.3758, 0.6276, 0.3759, 0.6435, 0.3757, 0.5564, 0.3754, 0.5449, 0.374, 0.7033, 0.3738, 0.7143, 0.3759, 0.6435, 0.3758, 0.6276, 0.3749, 0.481, 0.375, 0.4816, 0.375, 0.4481, 0.375, 0.4481, 0.2947, 0.5729, 0.296, 0.5728, 0.2959, 0.6401, 0.2947, 0.6396, 0.3754, 0.5449, 0.3757, 0.5564, 0.3744, 0.4979, 0.3744, 0.4978, 0.3264, 0.5005, 0.326, 0.5005, 0.296, 0.5728, 0.2947, 0.5729, 0.2947, 0.6396, 0.2959, 0.6401, 0.3241, 0.7443, 0.3222, 0.737, 0.3744, 0.4978, 0.3744, 0.4979, 0.375, 0.4816, 0.3749, 0.481, 0.375, 0.7977, 0.375, 0.7963, 0.3751, 0.76, 0.375, 0.7609, 0.375, 0.7964, 0.375, 0.7965, 0.3751, 0.7583, 0.3751, 0.7586, 0.3744, 0.498, 0.3744, 0.498, 0.375, 0.4829, 0.375, 0.4826, 0.2979, 0.641, 0.2986, 0.6412, 0.3238, 0.7445, 0.3239, 0.7445, 0.3253, 0.5004, 0.3251, 0.5003, 0.2986, 0.5724, 0.2979, 0.5725, 0.3757, 0.5602, 0.3758, 0.5615, 0.3744, 0.498, 0.3744, 0.498, 0.2979, 0.5725, 0.2986, 0.5724, 0.2986, 0.6412, 0.2979, 0.641, 0.375, 0.4826, 0.375, 0.4829, 0.375, 0.4482, 0.375, 0.4481, 0.3737, 0.717, 0.3737, 0.7178, 0.3759, 0.6435, 0.3759, 0.6435, 0.3759, 0.6435, 0.3759, 0.6435, 0.3758, 0.5615, 0.3757, 0.5602, 0.3751, 0.7586, 0.3751, 0.7583, 0.3737, 0.7178, 0.3737, 0.717, 0.3751, 0.7568, 0.3752, 0.7555, 0.3735, 0.7231, 0.3736, 0.7207, 0.3759, 0.6435, 0.3759, 0.6435, 0.3759, 0.5694, 0.3759, 0.5661, 0.3736, 0.7207, 0.3735, 0.7231, 0.3759, 0.6435, 0.3759, 0.6435, 0.375, 0.484, 0.3751, 0.4849, 0.375, 0.4482, 0.375, 0.4482, 0.3045, 0.5621, 0.3073, 0.5613, 0.3026, 0.6429, 0.3008, 0.6422, 0.3759, 0.5661, 0.3759, 0.5694, 0.3745, 0.4954, 0.3744, 0.4981, 0.3243, 0.5002, 0.3237, 0.5001, 0.3073, 0.5613, 0.3045, 0.5621, 0.3008, 0.6422, 0.3026, 0.6429, 0.3234, 0.745, 0.3236, 0.7448, 0.3744, 0.4981, 0.3745, 0.4954, 0.3751, 0.4849, 0.375, 0.484, 0.375, 0.7966, 0.375, 0.7968, 0.3752, 0.7555, 0.3751, 0.7568, 0.3759, 0.6321, 0.374, 0.7063, 0.374, 0.7063, 0.3759, 0.6435, 0.3751, 0.4856, 0.3745, 0.4964, 0.3744, 0.4983, 0.3751, 0.4856, 0.374, 0.7063, 0.3752, 0.7547, 0.3752, 0.7547, 0.374, 0.7063, 0.305, 0.6253, 0.3111, 0.5523, 0.3133, 0.5501, 0.305, 0.6253, 0.375, 0.4482, 0.3751, 0.4856, 0.3751, 0.4856, 0.375, 0.4482, 0.3745, 0.4964, 0.376, 0.5717, 0.376, 0.5717, 0.3744, 0.4983, 0.376, 0.5717, 0.3759, 0.6321, 0.3759, 0.6435, 0.376, 0.5717, 0.3199, 0.7232, 0.305, 0.6253, 0.305, 0.6253, 0.3171, 0.7048, 0.3752, 0.7547, 0.375, 0.8058, 0.3749, 0.815, 0.3752, 0.7547, 0.3111, 0.5523, 0.3232, 0.5, 0.3232, 0.5, 0.3133, 0.5501, 0.3744, 0.4983, 0.0, 0.0, 0.0, 0.0, 0.3751, 0.4856, 0.0, 0.0, 0.0, 0.0, 0.0, 0.0, 0.0, 0.0, 0.0, 0.0, 0.0, 0.0, 0.0, 0.0, 0.0, 0.0, 0.0, 0.0, 0.0, 0.0, 0.0, 0.0, 0.0, 0.0, 0.0, 0.0, 0.0, 0.0, 0.0, 0.0, 0.0, 0.0, 0.375, 0.4482, 0.3751, 0.4856, 0.0, 0.0, 0.0, 0.0, 0.0, 0.0, 0.0, 0.0, 0.0, 0.0, 0.0, 0.0, 0.0, 0.0, 0.0, 0.0, 0.0, 0.0, 0.0, 0.0, 0.0, 0.0, 0.0, 0.0, 0.0, 0.0, 0.0, 0.0, 0.0, 0.0, 0.0, 0.0, 0.0, 0.0, 0.0, 0.0, 0.3133, 0.5501, 0.375, 0.4482, 0.0, 0.0, 0.0, 0.0, 0.0, 0.0, 0.0, 0.0, 0.0, 0.0, 0.0, 0.0, 0.0, 0.0, 0.0, 0.0, 0.0, 0.0, 0.0, 0.0, 0.0, 0.0, 0.0, 0.0, 0.0, 0.0, 0.0, 0.0, 0.0, 0.0, 0.0, 0.0, 0.0, 0.0, 0.0, 0.0, 0.376, 0.5717, 0.0, 0.0, 0.0, 0.0, 0.3744, 0.4983, 0.0, 0.0, 0.0, 0.0, 0.0, 0.0, 0.0, 0.0, 0.0, 0.0, 0.0, 0.0, 0.0, 0.0, 0.0, 0.0, 0.0, 0.0, 0.0, 0.0, 0.0, 0.0, 0.0, 0.0, 0.0, 0.0, 0.0, 0.0, 0.0, 0.0, 0.0, 0.0, 0.0, 0.0, 0.0, 0.0, 0.0, 0.0, 0.0, 0.0, 0.0, 0.0, 0.0, 0.0, 0.0, 0.0, 0.0, 0.0, 0.0, 0.0, 0.0, 0.0, 0.0, 0.0, 0.0, 0.0, 0.0, 0.0, 0.0, 0.0, 0.0, 0.0, 0.0, 0.0, 0.3759, 0.6435, 0.0, 0.0, 0.0, 0.0, 0.376, 0.5717, 0.0, 0.0, 0.0, 0.0, 0.0, 0.0, 0.0, 0.0, 0.0, 0.0, 0.0, 0.0, 0.0, 0.0, 0.0, 0.0, 0.0, 0.0, 0.0, 0.0, 0.0, 0.0, 0.0, 0.0, 0.0, 0.0, 0.0, 0.0, 0.0, 0.0, 0.0, 0.0, 0.305, 0.6253, 0.3133, 0.5501, 0.0, 0.0, 0.0, 0.0, 0.0, 0.0, 0.0, 0.0, 0.0, 0.0, 0.0, 0.0, 0.0, 0.0, 0.0, 0.0, 0.0, 0.0, 0.0, 0.0, 0.0, 0.0, 0.0, 0.0, 0.0, 0.0, 0.0, 0.0, 0.0, 0.0, 0.0, 0.0, 0.0, 0.0, 0.0, 0.0, 0.374, 0.7063, 0.0774, 0.1462, 0.0, 0.0, 0.3759, 0.6435, 0.0, 0.0, 0.0, 0.0, 0.0774, 0.1462, 0.0, 0.0, 0.0, 0.0, 0.0, 0.0, 0.0, 0.0, 0.0, 0.0, 0.0, 0.0, 0.0, 0.0, 0.0, 0.0, 0.0, 0.0, 0.0, 0.0, 0.0, 0.0, 0.0, 0.0, 0.0, 0.0, 0.3171, 0.7048, 0.305, 0.6253, 0.0, 0.0, 0.0, 0.0, 0.0, 0.0, 0.0, 0.0, 0.0, 0.0, 0.0, 0.0, 0.0, 0.0, 0.0, 0.0, 0.0, 0.0, 0.0, 0.0, 0.0, 0.0, 0.0, 0.0, 0.0, 0.0, 0.0, 0.0, 0.0, 0.0, 0.0, 0.0, 0.0, 0.0, 0.0, 0.0, 0.0, 0.0, 0.0, 0.0, 0.0, 0.0, 0.0, 0.0, 0.0, 0.0, 0.0, 0.0, 0.0, 0.0, 0.0, 0.0, 0.374, 0.7063, 0.3752, 0.7547, 0.0, 0.0, 0.0774, 0.1462, 0.3171, 0.7048, 0.0, 0.0, 0.0, 0.0, 0.3752, 0.7547, 0.0, 0.0, 0.0, 0.0, 0.0774, 0.1462, 0.0, 0.0, 0.0, 0.0, 0.0, 0.0, 0.0, 0.0, 0.0, 0.0, 0.0, 0.0, 0.0, 0.0, 0.0, 0.0, 0.0, 0.0, 0.0, 0.0, 0.0, 0.0, 0.0, 0.0, 0.0, 0.0, 0.0, 0.0, 0.0, 0.0, 0.0, 0.0, 0.0, 0.0, 0.0, 0.0, 0.0, 0.0, 0.0, 0.0, 0.0, 0.0, 0.0, 0.0, 0.0, 0.0, 0.0, 0.0, 0.0, 0.0, 0.0, 0.0, 0.0, 0.0, 0.0, 0.0, 0.0, 0.0, 0.0, 0.0, 0.0, 0.0, 0.0, 0.0, 0.0, 0.0, 0.0, 0.0, 0.0, 0.0, 0.0, 0.0, 0.0, 0.0, 0.0, 0.0, 0.0, 0.0, 0.0, 0.0, 0.0, 0.0, 0.0, 0.0, 0.0, 0.0, 0.0, 0.0, 0.0, 0.0, 0.0, 0.0, 0.0, 0.0, 0.0, 0.0, 0.0, 0.0, 0.0, 0.0, 0.0, 0.0, 0.0, 0.0, 0.0, 0.0, 0.0, 0.0, 0.0, 0.0, 0.0, 0.0, 0.0, 0.0, 0.0, 0.0, 0.0, 0.0, 0.0, 0.0, 0.0, 0.0, 0.0, 0.0, 0.0, 0.0, 0.0, 0.0, 0.0, 0.0, 0.6238, 0.4975, 0.625, 0.5717, 0.625, 0.5717, 0.6227, 0.5, 0.6227, 0.5, 0.625, 0.5717, 0.625, 0.5717, 0.6203, 0.5, 0.625, 0.6435, 0.6238, 0.7182, 0.6227, 0.7153, 0.625, 0.6435, 0.625, 0.6435, 0.6227, 0.7153, 0.6203, 0.7153, 0.625, 0.6435, 0.5399, 0.5708, 0.5434, 0.4975, 0.5434, 0.5, 0.5418, 0.5708, 0.5418, 0.5708, 0.5434, 0.5, 0.5434, 0.5, 0.5429, 0.5712, 0.5842, 0.7182, 0.5509, 0.7182, 0.5501, 0.7157, 0.5842, 0.7153, 0.5842, 0.7153, 0.5501, 0.7157, 0.5499, 0.7153, 0.5842, 0.7153, 0.6238, 0.7182, 0.5842, 0.7182, 0.5842, 0.7153, 0.6227, 0.7153, 0.6227, 0.7153, 0.5842, 0.7153, 0.5842, 0.7153, 0.6203, 0.7153, 0.5386, 0.6433, 0.5399, 0.5708, 0.5418, 0.5708, 0.5422, 0.6433, 0.5422, 0.6433, 0.5418, 0.5708, 0.5429, 0.5712, 0.5431, 0.6419, 0.625, 0.5717, 0.625, 0.6435, 0.625, 0.6435, 0.625, 0.5717, 0.625, 0.5717, 0.625, 0.6435, 0.625, 0.6435, 0.625, 0.5717, 0.5434, 0.4975, 0.5842, 0.4975, 0.5842, 0.5, 0.5434, 0.5, 0.5434, 0.5, 0.5842, 0.5, 0.5842, 0.5, 0.5434, 0.5, 0.5509, 0.7182, 0.5386, 0.6433, 0.5422, 0.6433, 0.5501, 0.7157, 0.5501, 0.7157, 0.5422, 0.6433, 0.5431, 0.6419, 0.5499, 0.7153, 0.5842, 0.4975, 0.6238, 0.4975, 0.6227, 0.5, 0.5842, 0.5, 0.5842, 0.5, 0.6227, 0.5, 0.6203, 0.5, 0.5842, 0.5, 0.5842, 0.5, 0.618, 0.5, 0.618, 0.5, 0.5842, 0.5, 0.5434, 0.5, 0.5842, 0.5, 0.5842, 0.5, 0.5434, 0.5, 0.618, 0.5, 0.625, 0.5717, 0.625, 0.5717, 0.618, 0.5, 0.618, 0.7153, 0.5875, 0.7153, 0.5842, 0.7153, 0.618, 0.7153, 0.5875, 0.7153, 0.5499, 0.7153, 0.5499, 0.7153, 0.5842, 0.7153, 0.5434, 0.5717, 0.5434, 0.5, 0.5434, 0.5, 0.5434, 0.5717, 0.625, 0.5717, 0.625, 0.6435, 0.625, 0.6435, 0.625, 0.5717, 0.5499, 0.7153, 0.5434, 0.6435, 0.5434, 0.6435, 0.5499, 0.7153, 0.625, 0.6435, 0.618, 0.7153, 0.618, 0.7153, 0.625, 0.6435, 0.5434, 0.6435, 0.5434, 0.5717, 0.5434, 0.5717, 0.5434, 0.6435, 0.618, 0.7153, 0.5842, 0.7153, 0.5842, 0.7153, 0.618, 0.7153, 0.5842, 0.7153, 0.5499, 0.7153, 0.5499, 0.7153, 0.5842, 0.7153, 0.5434, 0.5717, 0.5434, 0.5, 0.5511, 0.4887, 0.5433, 0.559, 0.625, 0.5717, 0.625, 0.6435, 0.625, 0.6435, 0.625, 0.5717, 0.5499, 0.7153, 0.5434, 0.6435, 0.5434, 0.6435, 0.5499, 0.7153, 0.625, 0.6435, 0.618, 0.7153, 0.618, 0.7153, 0.625, 0.6435, 0.5434, 0.6435, 0.5434, 0.5717, 0.5433, 0.559, 0.5434, 0.6435, 0.5842, 0.5, 0.618, 0.5, 0.618, 0.5, 0.5941, 0.5, 0.5434, 0.5, 0.5842, 0.5, 0.5941, 0.5, 0.5511, 0.4887, 0.618, 0.5, 0.625, 0.5717, 0.625, 0.5717, 0.618, 0.5, 0.5842, 0.4951, 0.625, 0.4951, 0.6238, 0.4975, 0.5842, 0.4975, 0.552, 0.7211, 0.5352, 0.6429, 0.5386, 0.6433, 0.5509, 0.7182, 0.5434, 0.4951, 0.5842, 0.4951, 0.5842, 0.4975, 0.5434, 0.4975, 0.625, 0.5717, 0.625, 0.6435, 0.625, 0.6435, 0.625, 0.5717, 0.5352, 0.6429, 0.5381, 0.5708, 0.5399, 0.5708, 0.5386, 0.6433, 0.625, 0.7253, 0.5842, 0.7253, 0.5842, 0.7182, 0.6238, 0.7182, 0.5842, 0.7253, 0.552, 0.7211, 0.5509, 0.7182, 0.5842, 0.7182, 0.5381, 0.5708, 0.5434, 0.4951, 0.5434, 0.4975, 0.5399, 0.5708, 0.625, 0.6435, 0.625, 0.7253, 0.6238, 0.7182, 0.625, 0.6435, 0.625, 0.4951, 0.625, 0.5717, 0.625, 0.5717, 0.6238, 0.4975, 0.618, 0.5, 0.625, 0.5717, 0.625, 0.5717, 0.618, 0.5, 0.5434, 0.5, 0.5842, 0.5, 0.5842, 0.5, 0.5434, 0.5, 0.5842, 0.5, 0.618, 0.5, 0.618, 0.5, 0.5842, 0.5, 0.5434, 0.6435, 0.5434, 0.5717, 0.5434, 0.5717, 0.5434, 0.6435, 0.625, 0.6435, 0.618, 0.7153, 0.618, 0.7153, 0.625, 0.6435, 0.5499, 0.7153, 0.5434, 0.6435, 0.5434, 0.6435, 0.5499, 0.7153, 0.625, 0.5717, 0.625, 0.6435, 0.625, 0.6435, 0.625, 0.5717, 0.5434, 0.5717, 0.5434, 0.5, 0.5434, 0.5, 0.5434, 0.5717, 0.5842, 0.7153, 0.5499, 0.7153, 0.5499, 0.7153, 0.5842, 0.7153, 0.618, 0.7153, 0.5842, 0.7153, 0.5842, 0.7153, 0.618, 0.7153, 0.618, 0.7153, 0.5842, 0.7153, 0.5842, 0.7153, 0.618, 0.7153, 0.5842, 0.7153, 0.5499, 0.7153, 0.5499, 0.7153, 0.5842, 0.7153, 0.5434, 0.5717, 0.5434, 0.5, 0.5434, 0.5, 0.5434, 0.5717, 0.625, 0.5717, 0.625, 0.6435, 0.625, 0.6435, 0.625, 0.5717, 0.5499, 0.7153, 0.5434, 0.6435, 0.5434, 0.6435, 0.5499, 0.7153, 0.625, 0.6435, 0.618, 0.7153, 0.618, 0.7153, 0.625, 0.6435, 0.5434, 0.6435, 0.5434, 0.5717, 0.5434, 0.5717, 0.5434, 0.6435, 0.5842, 0.5, 0.618, 0.5, 0.618, 0.5, 0.5842, 0.5, 0.5434, 0.5, 0.5842, 0.5, 0.5842, 0.5, 0.5434, 0.5, 0.618, 0.5, 0.625, 0.5717, 0.625, 0.5717, 0.618, 0.5, 0.618, 0.5, 0.625, 0.5717, 0.625, 0.5717, 0.618, 0.5, 0.5434, 0.5, 0.5842, 0.5, 0.5842, 0.5, 0.5434, 0.5, 0.5842, 0.5, 0.618, 0.5, 0.618, 0.5, 0.5842, 0.5, 0.5434, 0.6435, 0.5434, 0.5717, 0.5434, 0.5717, 0.5434, 0.6435, 0.625, 0.6435, 0.618, 0.7153, 0.618, 0.7153, 0.625, 0.6435, 0.5499, 0.7153, 0.5434, 0.6435, 0.5434, 0.6435, 0.5499, 0.7153, 0.625, 0.5717, 0.625, 0.6435, 0.625, 0.6435, 0.625, 0.5717, 0.5434, 0.5717, 0.5434, 0.5, 0.5434, 0.5, 0.5434, 0.5717, 0.5842, 0.7153, 0.5499, 0.7153, 0.5499, 0.7153, 0.5842, 0.7153, 0.618, 0.7153, 0.5842, 0.7153, 0.5842, 0.7153, 0.618, 0.7153, 0.618, 0.5, 0.625, 0.5717, 0.625, 0.5717, 0.618, 0.5, 0.5434, 0.5, 0.5842, 0.5, 0.5842, 0.5, 0.5434, 0.5, 0.5842, 0.5, 0.618, 0.5, 0.618, 0.5, 0.5842, 0.5, 0.5434, 0.6435, 0.5434, 0.5717, 0.5434, 0.5717, 0.5434, 0.6435, 0.625, 0.6435, 0.618, 0.7153, 0.618, 0.7153, 0.625, 0.6435, 0.5499, 0.7153, 0.5434, 0.6435, 0.5434, 0.6435, 0.5499, 0.7153, 0.625, 0.5717, 0.625, 0.6435, 0.625, 0.6435, 0.625, 0.5717, 0.5434, 0.5717, 0.5434, 0.5, 0.5434, 0.5, 0.5434, 0.5717, 0.5842, 0.7153, 0.5499, 0.7153, 0.5499, 0.7153, 0.5842, 0.7153, 0.618, 0.7153, 0.5842, 0.7153, 0.5842, 0.7153, 0.618, 0.7153, 0.618, 0.5, 0.625, 0.5717, 0.625, 0.5717, 0.618, 0.5, 0.5434, 0.5, 0.5842, 0.5, 0.5842, 0.5, 0.5434, 0.5, 0.5842, 0.5, 0.618, 0.5, 0.618, 0.5, 0.5842, 0.5, 0.5434, 0.6435, 0.5434, 0.5717, 0.5434, 0.5717, 0.5434, 0.6435, 0.625, 0.6435, 0.618, 0.7153, 0.618, 0.7153, 0.625, 0.6435, 0.5499, 0.7153, 0.5434, 0.6435, 0.5434, 0.6435, 0.5499, 0.7153, 0.625, 0.5717, 0.625, 0.6435, 0.625, 0.6435, 0.625, 0.5717, 0.5434, 0.5717, 0.5434, 0.5, 0.5434, 0.5, 0.5434, 0.5717, 0.5842, 0.7153, 0.5499, 0.7153, 0.5499, 0.7153, 0.5842, 0.7153, 0.618, 0.7153, 0.5842, 0.7153, 0.5842, 0.7153, 0.618, 0.7153, 0.618, 0.7153, 0.5842, 0.7153, 0.5842, 0.7153, 0.618, 0.7153, 0.5842, 0.7153, 0.5499, 0.7153, 0.5499, 0.7153, 0.5842, 0.7153, 0.5434, 0.5717, 0.5434, 0.5, 0.5434, 0.5, 0.5434, 0.5717, 0.625, 0.5717, 0.625, 0.6435, 0.625, 0.6435, 0.625, 0.5717, 0.5499, 0.7153, 0.5434, 0.6435, 0.5434, 0.6435, 0.5499, 0.7153, 0.625, 0.6435, 0.618, 0.7153, 0.618, 0.7153, 0.625, 0.6435, 0.5434, 0.6435, 0.5434, 0.5717, 0.5434, 0.5717, 0.5434, 0.6435, 0.5842, 0.5, 0.618, 0.5, 0.618, 0.5, 0.5842, 0.5, 0.5434, 0.5, 0.5842, 0.5, 0.5842, 0.5, 0.5434, 0.5, 0.618, 0.5, 0.625, 0.5717, 0.625, 0.5717, 0.618, 0.5, 0.618, 0.5, 0.625, 0.5717, 0.625, 0.5717, 0.618, 0.5, 0.618, 0.7153, 0.5842, 0.7153, 0.5892, 0.7153, 0.618, 0.7153, 0.5842, 0.7153, 0.5499, 0.7153, 0.5499, 0.7153, 0.5892, 0.7153, 0.5433, 0.559, 0.5511, 0.4887, 0.5434, 0.5379, 0.5437, 0.6227, 0.625, 0.5717, 0.625, 0.6435, 0.625, 0.6242, 0.625, 0.5717, 0.5499, 0.7153, 0.5434, 0.6435, 0.5455, 0.6668, 0.5499, 0.7153, 0.625, 0.6435, 0.618, 0.7153, 0.618, 0.7153, 0.625, 0.6242, 0.5434, 0.6435, 0.5433, 0.559, 0.5437, 0.6227, 0.5455, 0.6668, 0.5941, 0.5, 0.618, 0.5, 0.618, 0.5, 0.5808, 0.5047, 0.5511, 0.4887, 0.5941, 0.5, 0.5808, 0.5047, 0.5434, 0.5379, 0.375, 0.1875, 0.6203, 0.1497, 0.6235, 0.2195, 0.3749, 0.2525, 0.3749, 0.2525, 0.6235, 0.2195, 0.6246, 0.4296, 0.375, 0.4589, 0.375, 0.6875, 0.625, 0.6462, 0.6374, 0.7286, 0.375, 0.815, 0.375, 0.0625, 0.375, 0.006569, 0.375, 0.0, 0.375, 0.0625, 0.375, 0.125, 0.375, 0.1875, 0.375, 0.1875, 0.375, 0.125, 0.375, 0.625, 0.375, 0.6875, 0.375, 0.6875, 0.375, 0.625, 0.375, 0.1875, 0.3749, 0.2525, 0.375, 0.25, 0.375, 0.1875, 0.375, 0.6875, 0.375, 0.815, 0.375, 0.75, 0.375, 0.6875, 0.375, 0.4589, 0.6246, 0.4296, 0.625, 0.5625, 0.375, 0.5625, 0.375, 0.5625, 0.625, 0.5625, 0.625, 0.5954, 0.375, 0.625, 0.375, 0.625, 0.625, 0.5954, 0.625, 0.6462, 0.375, 0.6875, 0.625, 0.0625, 0.375, 0.0625, 0.375, 0.0625, 0.625, 0.0625, 0.375, 0.0625, 0.625, 0.0625, 0.6187, 0.1053, 0.375, 0.125, 0.375, 0.125, 0.6187, 0.1053, 0.6203, 0.1497, 0.375, 0.1875, 0.375, 0.5625, 0.375, 0.625, 0.375, 0.625, 0.375, 0.5625, 0.375, 0.815, 0.375, 0.9953, 0.375, 1.0, 0.375, 0.75, 0.375, 0.006569, 0.375, 0.0625, 0.375, 0.0625, 0.375, 0.0, 0.375, 0.4589, 0.375, 0.5625, 0.375, 0.5625, 0.375, 0.5, 0.375, 0.0625, 0.375, 0.125, 0.375, 0.125, 0.375, 0.0625, 0.3749, 0.2525, 0.375, 0.4589, 0.375, 0.5, 0.375, 0.25, 0.375, 0.125, 0.375, 0.1875, 0.375, 0.1875, 0.375, 0.125, 0.375, 0.125, 0.375, 0.125, 0.375, 0.0625, 0.375, 0.0625, 0.375, 0.0625, 0.375, 0.0625, 0.375, 0.6875, 0.375, 0.6875, 0.375, 0.6875, 0.375, 0.6875, 0.375, 0.625, 0.375, 0.625, 0.375, 0.625, 0.375, 0.625, 0.375, 0.125, 0.375, 0.125, 0.375, 0.75, 0.375, 1.0, 0.375, 1.0, 0.375, 0.75, 0.375, 0.1875, 0.375, 0.1875, 0.375, 0.125, 0.375, 0.125, 0.375, 0.125, 0.375, 0.125, 0.375, 0.625, 0.375, 0.625, 0.375, 0.625, 0.375, 0.625, 0.375, 0.5625, 0.375, 0.5625, 0.375, 0.5625, 0.375, 0.5625, 0.375, 0.1875, 0.375, 0.1875, 0.375, 0.0625, 0.375, 0.125, 0.375, 0.125, 0.375, 0.0625, 0.375, 0.5, 0.375, 0.5, 0.375, 0.25, 0.375, 0.25, 0.375, 0.25, 0.375, 0.25, 0.375, 0.1875, 0.375, 0.1875, 0.375, 0.1875, 0.375, 0.1875, 0.375, 0.5625, 0.375, 0.5625, 0.375, 0.5625, 0.375, 0.5625, 0.375, 0.5, 0.375, 0.5, 0.375, 1.0, 0.375, 0.0625, 0.375, 0.0625, 0.375, 1.0, 0.375, 0.5, 0.375, 0.5625, 0.375, 0.1875, 0.375, 0.25, 0.375, 0.1875, 0.375, 0.5625, 0.375, 0.625, 0.375, 0.125, 0.375, 0.125, 0.375, 0.625, 0.375, 0.6875, 0.375, 0.0625, 0.375, 0.0625, 0.375, 0.6875, 0.375, 0.75, 0.375, 1.0, 0.375, 0.6875, 0.375, 0.6875, 0.375, 0.0625, 0.375, 0.0625, 0.375, 0.75, 0.375, 0.75, 0.375, 0.6875, 0.375, 0.6875, 0.375, 1.0, 0.375, 1.0, 0.375, 0.75, 0.375, 0.75, 0.375, 0.0625, 0.375, 0.0625, 0.375, 1.0, 0.375, 1.0, 0.375, 0.6875, 0.375, 0.0625, 0.375, 0.0625, 0.375, 0.6875, 0.375, 0.25, 0.375, 0.5, 0.375, 0.5, 0.375, 0.25, 0.375, 0.6875, 0.375, 0.75, 0.375, 0.75, 0.375, 0.6875, 0.375, 0.625, 0.375, 0.125, 0.375, 0.125, 0.375, 0.625, 0.375, 0.625, 0.375, 0.6875, 0.375, 0.6875, 0.375, 0.625, 0.375, 0.1875, 0.375, 0.25, 0.375, 0.25, 0.375, 0.1875, 0.375, 0.0625, 0.375, 0.6875, 0.375, 0.6875, 0.375, 0.0625, 0.375, 0.5625, 0.375, 0.625, 0.375, 0.625, 0.375, 0.5625, 0.375, 0.125, 0.375, 0.625, 0.375, 0.625, 0.375, 0.125, 0.375, 0.5625, 0.375, 0.1875, 0.375, 0.1875, 0.375, 0.5625, 0.375, 0.1875, 0.375, 0.5625, 0.375, 0.5625, 0.375, 0.1875, 0.375, 0.5, 0.375, 0.5625, 0.375, 0.5625, 0.375, 0.5, 0.375, 0.0625, 0.375, 0.6875, 0.375, 0.6875, 0.375, 0.0625, 0.375, 0.0625, 0.375, 0.6875, 0.375, 0.6875, 0.375, 0.0625, 0.375, 0.6875, 0.375, 0.75, 0.375, 0.75, 0.375, 0.6875, 0.375, 0.6875, 0.375, 0.75, 0.375, 0.75, 0.375, 0.6875, 0.375, 1.0, 0.375, 0.0625, 0.375, 0.0625, 0.375, 1.0, 0.375, 1.0, 0.375, 0.0625, 0.375, 0.0625, 0.375, 1.0, 0.375, 0.75, 0.375, 1.0, 0.375, 1.0, 0.375, 0.75, 0.375, 0.75, 0.375, 1.0, 0.375, 1.0, 0.375, 0.75, 0.375, 0.125, 0.375, 0.625, 0.375, 0.625, 0.375, 0.125, 0.375, 0.125, 0.375, 0.625, 0.375, 0.625, 0.375, 0.125, 0.375, 0.625, 0.375, 0.6875, 0.375, 0.6875, 0.375, 0.625, 0.375, 0.625, 0.375, 0.6875, 0.375, 0.6875, 0.375, 0.625, 0.375, 0.6875, 0.375, 0.0625, 0.375, 0.0625, 0.375, 0.6875, 0.375, 0.6875, 0.375, 0.0625, 0.375, 0.0625, 0.375, 0.6875, 0.375, 0.0625, 0.375, 0.125, 0.375, 0.125, 0.375, 0.0625, 0.375, 0.0625, 0.375, 0.125, 0.375, 0.125, 0.375, 0.0625, 0.375, 0.1875, 0.375, 0.5625, 0.375, 0.5625, 0.375, 0.1875, 0.375, 0.1875, 0.375, 0.5625, 0.375, 0.5625, 0.375, 0.1875, 0.375, 0.5625, 0.375, 0.625, 0.375, 0.625, 0.375, 0.5625, 0.375, 0.5625, 0.375, 0.625, 0.375, 0.625, 0.375, 0.5625, 0.375, 0.625, 0.375, 0.125, 0.375, 0.125, 0.375, 0.625, 0.375, 0.625, 0.375, 0.125, 0.375, 0.125, 0.375, 0.625, 0.375, 0.125, 0.375, 0.1875, 0.375, 0.1875, 0.375, 0.125, 0.375, 0.125, 0.375, 0.1875, 0.375, 0.1875, 0.375, 0.125, 0.375, 0.5, 0.375, 0.5625, 0.375, 0.5625, 0.375, 0.5, 0.375, 0.5, 0.375, 0.5625, 0.375, 0.5625, 0.375, 0.5, 0.375, 0.5625, 0.375, 0.1875, 0.375, 0.1875, 0.375, 0.5625, 0.375, 0.5625, 0.375, 0.1875, 0.375, 0.1875, 0.375, 0.5625, 0.375, 0.1875, 0.375, 0.25, 0.375, 0.25, 0.375, 0.1875, 0.375, 0.1875, 0.375, 0.25, 0.375, 0.25, 0.375, 0.1875, 0.375, 0.25, 0.375, 0.5, 0.375, 0.5, 0.375, 0.25, 0.375, 0.25, 0.375, 0.5, 0.375, 0.5, 0.375, 0.25, 0.625, 0.75, 0.875, 0.7382, 0.8212, 0.738, 0.625, 0.75, 0.625, 0.0625, 0.375, 0.0625, 0.375, 0.0625, 0.625, 0.0625, 0.6374, 0.7286, 0.8661, 0.7544, 0.875, 0.7382, 0.625, 0.75, 0.375, 0.815, 0.6374, 0.7286, 0.625, 0.75, 0.375, 0.75, 0.375, 0.9953, 0.375, 0.815, 0.375, 0.75, 0.375, 1.0, 0.8661, 0.7544, 0.875, 0.6875, 0.875, 0.6875, 0.875, 0.7382, 0.625, 0.0625, 0.375, 0.0625, 0.442, 0.0625, 0.625, 0.0625, 0.375, 0.9335, 0.4303, 0.75, 0.4691, 0.75, 0.4387, 0.9248, 0.375, 0.75, 0.625, 0.75, 0.625, 0.75, 0.4303, 0.75, 0.375, 0.0625, 0.375, 0.0, 0.3832, -0.01493, 0.375, 0.0625, 0.875, 0.7382, 0.875, 0.6875, 0.875, 0.6875, 0.8212, 0.738, 0.375, 1.0, 0.375, 0.75, 0.4303, 0.75, 0.375, 0.9335, 0.4691, 0.75, 0.625, 0.75, 0.6854, 0.9065, 0.4387, 0.9248, 0.4438, -0.008182, 0.6722, 0.02155, 0.625, 0.0625, 0.442, 0.0625, 0.625, 0.75, 0.8212, 0.738, 0.8142, 0.7447, 0.625, 0.75, 0.4303, 0.75, 0.625, 0.75, 0.625, 0.75, 0.4691, 0.75, 0.375, 0.0625, 0.3832, -0.01493, 0.4438, -0.008182, 0.442, 0.0625, 0.8212, 0.738, 0.875, 0.6875, 0.875, 0.6875, 0.8142, 0.7447, 0.0, 0.0, 0.0, 0.0, 0.0, 0.0, 0.0, 0.0, 0.0, 0.0, 0.0, 0.0, 0.0, 0.0, 0.0, 0.0, 0.0, 0.0, 0.0, 0.0, 0.0, 0.0, 0.0, 0.0, 0.0, 0.0, 0.0, 0.0, 0.0, 0.0, 0.0, 0.0, 0.0, 0.0, 0.0, 0.0, 0.0, 0.0, 0.0, 0.0, 0.0, 0.0, 0.0, 0.0, 0.0, 0.0, 0.0, 0.0, 0.6768, 0.7281, 0.0, 0.0, 0.0, 0.0, 0.75, 0.7322, 0.0, 0.0, 0.6768, 0.7281, 0.0, 0.0, 0.0, 0.0, 0.0, 0.0, 0.0, 0.0, 0.0, 0.0, 0.0, 0.0, 0.0, 0.0, 0.0, 0.0, 0.0, 0.0, 0.0, 0.0, 0.0, 0.0, 0.0, 0.0, 0.0, 0.0, 0.0, 0.0, 0.0, 0.0, 0.0, 0.0, 0.0, 0.0, 0.001651, 0.001375, 0.0, 0.0, 0.0, 0.0, 0.0, 0.0, 0.0, 0.0, 0.0, 0.0, 0.0, 0.0, 0.0, 0.0, 0.0, 0.0, 0.6768, 0.7281, 0.5555, 0.5583, 0.001651, 0.001375, 0.0, 0.0, 0.0, 0.0, 0.0, 0.0, 0.0, 0.0, 0.0, 0.0, 0.0, 0.0, 0.0, 0.0, 0.0, 0.0, 0.0, 0.0, 0.0, 0.0, 0.0, 0.0, 0.0, 0.0, 0.0, 0.0, 0.0, 0.0, 0.0, 0.0, 0.0, 0.0, 0.0, 0.0, 0.0, 0.0, 0.0, 0.0, 0.0, 0.0, 0.0, 0.0, 0.0, 0.0, 0.0, 0.0, 0.0, 0.0, 0.0, 0.0, 0.0, 0.0, 0.0, 0.0, 0.0, 0.0, 0.001651, 0.001375, 0.0, 0.0, 0.0, 0.0, 0.0, 0.0, 0.0, 0.0, 0.0, 0.0, 0.0, 0.0, 0.0, 0.0, 0.0, 0.0, 0.0, 0.0, 0.0, 0.0, 0.0, 0.0, 0.0, 0.0, 0.0, 0.0, 0.0, 0.0, 0.0, 0.0, 0.0, 0.0, 0.0, 0.0, 0.0, 0.0, 0.0, 0.0, 0.0, 0.0, 0.0, 0.0, 0.0, 0.0, 0.0, 0.0, 0.0, 0.0, 0.0, 0.0, 0.0, 0.0, 0.0, 0.0, 0.0, 0.0, 0.0, 0.0, 0.0, 0.0, 0.0, 0.0, 0.0, 0.0, 0.0, 0.0, 0.0, 0.0, 0.0, 0.0, 0.0, 0.0, 0.0, 0.0, 0.0, 0.0, 0.0, 0.0, 0.0, 0.0, 0.0, 0.0, 0.0, 0.0, 0.0, 0.0, 0.0, 0.0, 0.482, 0.4962, 0.0, 0.0, 0.001651, 0.001375, 0.5555, 0.5583, 0.482, 0.4409, 0.0, 0.0, 0.0, 0.0, 0.482, 0.4962, 0.5555, 0.496, 0.0, 0.0, 0.0, 0.0, 0.482, 0.4409, 0.0, 0.0, 0.0, 0.0, 0.0, 0.0, 0.0, 0.0, 0.0, 0.0, 0.0, 0.0, 0.0, 0.0, 0.0, 0.0, 0.0, 0.0, 0.0, 0.0, 0.0, 0.0, 0.0, 0.0, 0.0, 0.0, 0.0, 0.0, 0.0, 0.0, 0.0, 0.0, 0.0, 0.0, 0.0, 0.0, 0.0, 0.0, 0.0, 0.0, 0.0, 0.0, 0.0, 0.0, 0.0, 0.0, 0.0, 0.0, 0.6768, 0.5152, 0.0, 0.0, 0.0, 0.0, 0.5555, 0.496, 0.0, 0.0, 0.0, 0.0, 0.0, 0.0, 0.0, 0.0, 0.0, 0.0, 0.0, 0.0, 0.0, 0.0, 0.0, 0.0, 0.0, 0.0, 0.0, 0.0, 0.0, 0.0, 0.0, 0.0, 0.0, 0.0, 0.0, 0.0, 0.0, 0.0, 0.0, 0.0, 0.0, 0.0, 0.0, 0.0, 0.0, 0.0, 0.0, 0.0, 0.6768, 0.5152, 0.75, 0.5152, 0.0, 0.0, 0.0, 0.0, 0.3904, 0.5, 0.4024, 0.5, 0.4157, 0.5717, 0.3973, 0.5717, 0.3973, 0.5717, 0.4157, 0.5717, 0.4316, 0.6435, 0.39, 0.6435, 0.375, 0.7461, 0.4574, 0.7413, 0.467, 0.7969, 0.375, 0.7969, 0.379, 0.375, 0.3884, 0.375, 0.3887, 0.4457, 0.375, 0.4438, 0.375, 0.7153, 0.4435, 0.7153, 0.4574, 0.7413, 0.375, 0.7461, 0.375, 0.4438, 0.3887, 0.4457, 0.3916, 0.4848, 0.3789, 0.4848, 0.39, 0.6435, 0.4316, 0.6435, 0.4435, 0.7153, 0.375, 0.7153, 0.3789, 0.4848, 0.3916, 0.4848, 0.4024, 0.5, 0.3904, 0.5, 0.375, 0.7969, 0.467, 0.7969, 0.4745, 0.875, 0.375, 0.875])
me_cube.materials.append(mat_material)
me_cube.use_mirror_vertex_groups = False
me_cube.update()

# ---- objects
ob_light = bpy.data.objects.new('Light', light_light)
ob_camera = bpy.data.objects.new('Camera', cam_camera)
ob_mesh = bpy.data.objects.new('mesh', me_cube)
ob_ref_back = bpy.data.objects.new('ref-back', None)
ob_ref_front = bpy.data.objects.new('ref-front', None)
ob_ref_side = bpy.data.objects.new('ref-side', None)

# ---- transforms, parenting, visibility, modifiers, constraints
ob_light.location = (4.076, 1.005, 5.904)
ob_light.rotation_euler = (0.6503, 0.05522, 1.866)
ob_light.lock_rotations_4d = False
ob_light.empty_display_type = 'ARROWS'
ob_light.color = (0.0, 0.0, 0.0, 0.0)
ob_light.lineart.crease_threshold = 0.0
ob_camera.location = (7.359, -6.926, 4.958)
ob_camera.rotation_euler = (1.109, 0.0, 0.8149)
ob_camera.lock_rotations_4d = False
ob_camera.empty_display_type = 'ARROWS'
ob_camera.color = (0.0, 0.0, 0.0, 0.0)
ob_camera.display_type = 'WIRE'
ob_camera.lineart.crease_threshold = 0.0
ob_mesh.location = (0.0, 0.0, 0.0)
ob_mesh.lock_rotations_4d = False
ob_mesh.empty_display_type = 'ARROWS'
ob_mesh.show_in_front = True
ob_mesh.lineart.crease_threshold = 0.0
_m = ob_mesh.modifiers.new('Mirror', 'MIRROR')
ob_ref_back.location = (0.2588, -5.456, 0.0)
ob_ref_back.rotation_euler = (1.571, -0.0, 3.142)
ob_ref_back.empty_display_type = 'IMAGE'
ob_ref_back.empty_display_size = 5.0
ob_ref_back.empty_image_depth = 'FRONT'
ob_ref_back.show_empty_image_perspective = False
ob_ref_back.use_empty_image_alpha = True
ob_ref_back.empty_image_side = 'FRONT'
ob_ref_back.color = (1.0, 1.0, 1.0, 0.1496)
ob_ref_front.location = (1.527, 5.432, 0.0)
ob_ref_front.rotation_euler = (1.571, -0.0, -0.0)
ob_ref_front.empty_display_type = 'IMAGE'
ob_ref_front.empty_display_size = 5.0
ob_ref_front.empty_image_depth = 'FRONT'
ob_ref_front.show_empty_image_perspective = False
ob_ref_front.use_empty_image_alpha = True
ob_ref_front.empty_image_side = 'FRONT'
ob_ref_front.color = (1.0, 1.0, 1.0, 0.1496)
ob_ref_side.location = (-5.667, -1.467, 0.0)
ob_ref_side.rotation_euler = (1.571, -0.0, 1.571)
ob_ref_side.empty_display_type = 'IMAGE'
ob_ref_side.empty_display_size = 5.0
ob_ref_side.empty_image_depth = 'FRONT'
ob_ref_side.show_empty_image_perspective = False
ob_ref_side.use_empty_image_alpha = True
ob_ref_side.color = (1.0, 1.0, 1.0, 0.1496)

# ---- collection membership
col_collection.objects.link(ob_light)
col_collection.objects.link(ob_camera)
col_mesh.objects.link(ob_mesh)
col_ref.objects.link(ob_ref_back)
col_ref.objects.link(ob_ref_front)
col_ref.objects.link(ob_ref_side)

# ---- scene / render settings (as saved in the file)
scene.camera = ob_camera
scene.frame_start = 1; scene.frame_end = 250; scene.frame_set(1)
scene.render.engine = 'BLENDER_EEVEE_NEXT'
scene.cycles.sampling_pattern = 'TABULATED_SOBOL'
scene.cycles.use_light_tree = False
scene.view_settings.view_transform = 'Filmic'
bpy.context.view_layer.update()
